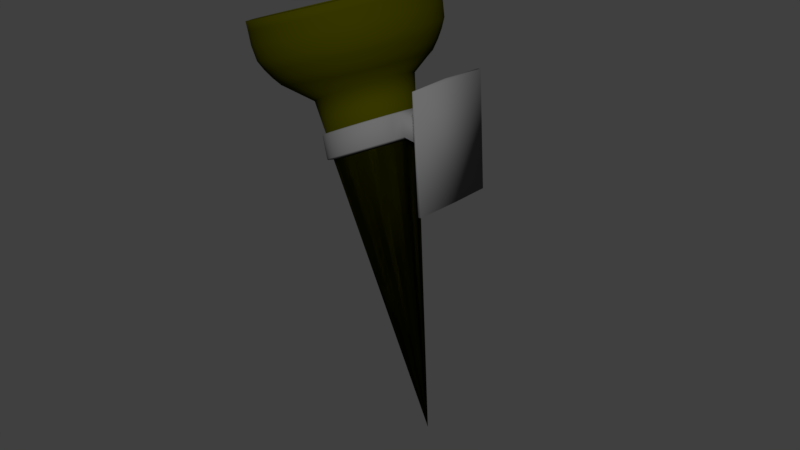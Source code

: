 # Source: torch.blend  (saved by Blender 2.77.0; exported with 4.5.12 LTS)
import bpy
from mathutils import Matrix  # noqa: F401  (used for matrix-valued properties, if any)

bpy.ops.wm.read_factory_settings(use_empty=True)
scene = bpy.context.scene
scene.name = 'Scene'

# ---- collections
col_collection_1 = bpy.data.collections.new('Collection 1'); scene.collection.children.link(col_collection_1)

# ---- materials (node trees are filled in below, after node groups)
mat_metal = bpy.data.materials.new('metal')
mat_metal.alpha_threshold = 0.0
mat_metal.use_transparent_shadow = False
mat_metal.diffuse_color = (0.1523, 0.1523, 0.1523, 1.0)
mat_metal.roughness = 0.5
mat_metal.specular_intensity = 0.8
mat_wood = bpy.data.materials.new('wood')
mat_wood.alpha_threshold = 0.0
mat_wood.use_transparent_shadow = False
mat_wood.diffuse_color = (0.03691, 0.03741, 0.0, 1.0)
mat_wood.roughness = 0.5
mat_wood.specular_intensity = 0.0

# ---- material node trees

# ---- world
world_world = bpy.data.worlds.new('World'); scene.world = world_world
world_world.color = (0.05088, 0.05088, 0.05088)
world_world.use_sun_shadow = False
world_world.sun_shadow_jitter_overblur = 0.0
world_world.cycles.sampling_method = 'MANUAL'

# ---- meshes
me_cone_002 = bpy.data.meshes.new('Cone.002')
me_cone_002.from_pydata([(0.07787, 0.01467, 0.1204), (0.08515, 0.01399, 0.1193), (0.09212, 0.01197, 0.1184), (0.09853, 0.008685, 0.1175), (0.1041, 0.004265, 0.1169), (0.1087, -0.001121, 0.1164), (0.1121, -0.007267, 0.1161), (0.1141, -0.01394, 0.116), (0.1147, -0.02087, 0.1161), (0.05351, -0.02246, 0.377), (0.1139, -0.02781, 0.1165), (0.1117, -0.03448, 0.117), (0.1081, -0.04063, 0.1177), (0.1034, -0.04603, 0.1186), (0.09766, -0.05045, 0.1196), (0.09115, -0.05374, 0.1206), (0.08411, -0.05577, 0.1217), (0.07682, -0.05646, 0.1228), (0.06954, -0.05578, 0.1239), (0.06256, -0.05376, 0.1248), (0.05615, -0.05048, 0.1257), (0.05056, -0.04606, 0.1263), (0.04599, -0.04067, 0.1268), (0.04263, -0.03452, 0.1271), (0.0406, -0.02785, 0.1272), (0.03999, -0.02092, 0.1271), (0.04081, -0.01398, 0.1267), (0.04303, -0.007306, 0.1262), (0.04658, -0.001156, 0.1255), (0.0513, 0.004236, 0.1246), (0.05703, 0.008661, 0.1236), (0.06353, 0.01195, 0.1226), (0.07057, 0.01398, 0.1215), (0.07787, 0.01467, 0.1204), (0.08515, 0.01399, 0.1193), (0.05351, -0.02246, 0.377), (0.09212, 0.01197, 0.1184), (0.09853, 0.008685, 0.1175), (0.07057, 0.01398, 0.1215), (0.1041, 0.004265, 0.1169), (0.06353, 0.01195, 0.1226), (0.1087, -0.001121, 0.1164), (0.05703, 0.008661, 0.1236), (0.1121, -0.007267, 0.1161), (0.0513, 0.004236, 0.1246), (0.1141, -0.01394, 0.116), (0.04658, -0.001156, 0.1255), (0.1147, -0.02087, 0.1161), (0.04303, -0.007306, 0.1262), (0.1139, -0.02781, 0.1165), (0.04081, -0.01398, 0.1267), (0.1069, -0.04936, 0.1171), (0.03999, -0.02092, 0.1271), (0.1123, -0.04325, 0.1162), (0.0406, -0.02785, 0.1272), (0.1163, -0.03628, 0.1153), (0.1188, -0.02872, 0.1147), (0.1198, -0.02086, 0.1143), (0.1191, -0.01301, 0.1142), (0.1168, -0.00545, 0.1143), (0.113, 0.001513, 0.1146), (0.1078, 0.007615, 0.1152), (0.1014, 0.01262, 0.116), (0.09419, 0.01634, 0.1169), (0.08628, 0.01863, 0.118), (0.07804, 0.0194, 0.1192), (0.07787, 0.01467, 0.1204), (0.08515, 0.01399, 0.1193), (0.09212, 0.01197, 0.1184), (0.09853, 0.008685, 0.1175), (0.1041, 0.004265, 0.1169), (0.1087, -0.001121, 0.1164), (0.1121, -0.007267, 0.1161), (0.1141, -0.01394, 0.116), (0.1147, -0.02087, 0.1161), (0.1139, -0.02781, 0.1165), (0.1117, -0.03448, 0.117), (0.1081, -0.04063, 0.1177), (0.05351, -0.02246, 0.377), (0.0406, -0.02785, 0.1272), (0.1034, -0.04603, 0.1186), (0.04263, -0.03452, 0.1271), (0.09766, -0.05045, 0.1196), (0.04599, -0.04067, 0.1268), (0.09115, -0.05374, 0.1206), (0.05056, -0.04606, 0.1263), (0.08411, -0.05577, 0.1217), (0.05615, -0.05048, 0.1257), (0.07682, -0.05646, 0.1228), (0.06256, -0.05376, 0.1248), (0.06954, -0.05578, 0.1239), (0.03999, -0.02092, 0.1271), (0.04081, -0.01398, 0.1267), (0.04303, -0.007306, 0.1262), (0.04658, -0.001156, 0.1255), (0.0513, 0.004236, 0.1246), (0.05703, 0.008661, 0.1236), (0.06353, 0.01195, 0.1226), (0.07057, 0.01398, 0.1215), (0.1005, -0.05437, 0.1183), (0.09308, -0.0581, 0.1195), (0.08511, -0.0604, 0.1207), (0.07684, -0.06118, 0.1219), (0.0686, -0.06041, 0.1231), (0.0607, -0.05812, 0.1242), (0.05343, -0.0544, 0.1252), (0.0471, -0.04939, 0.1259), (0.04192, -0.04329, 0.1265), (0.03812, -0.03633, 0.1268), (0.03582, -0.02877, 0.1269), (0.03512, -0.02091, 0.1268), (0.03605, -0.01305, 0.1264), (0.03857, -0.005494, 0.1258), (0.04259, 0.001473, 0.125), (0.04794, 0.007581, 0.124), (0.05443, 0.01259, 0.1229), (0.0618, 0.01632, 0.1217), (0.06977, 0.01862, 0.1204), (0.1171, -0.005331, 0.1134), (0.1194, -0.01294, 0.1133), (0.1133, 0.001683, 0.1137), (0.1081, 0.00783, 0.1143), (0.1017, 0.01287, 0.1151), (0.09439, 0.01662, 0.116), (0.08642, 0.01892, 0.1171), (0.07812, 0.0197, 0.1183), (0.1201, -0.02086, 0.1135), (0.1192, -0.02878, 0.1138), (0.1167, -0.03639, 0.1145), (0.1126, -0.04341, 0.1153), (0.1072, -0.04956, 0.1163), (0.1007, -0.05461, 0.1174), (0.09328, -0.05837, 0.1186), (0.08525, -0.06068, 0.1199), (0.07692, -0.06147, 0.1211), (0.06861, -0.06069, 0.1223), (0.06065, -0.05839, 0.1234), (0.05334, -0.05464, 0.1243), (0.04695, -0.0496, 0.1251), (0.04174, -0.04345, 0.1257), (0.03791, -0.03644, 0.126), (0.03559, -0.02882, 0.1261), (0.03489, -0.02091, 0.126), (0.03583, -0.01299, 0.1256), (0.03836, -0.005376, 0.125), (0.04241, 0.001643, 0.1241), (0.0478, 0.007795, 0.1232), (0.05433, 0.01285, 0.122), (0.06176, 0.0166, 0.1208), (0.06979, 0.01891, 0.1196), (0.1189, -0.005213, 0.09411), (0.1212, -0.01282, 0.09401), (0.1151, 0.001801, 0.09444), (0.1099, 0.007948, 0.09501), (0.1035, 0.01299, 0.09579), (0.09619, 0.01674, 0.09674), (0.08822, 0.01904, 0.09783), (0.07992, 0.01982, 0.09903), (0.1219, -0.02074, 0.09416), (0.121, -0.02866, 0.09455), (0.1185, -0.03627, 0.09517), (0.1144, -0.04329, 0.09599), (0.109, -0.04944, 0.09698), (0.1025, -0.0545, 0.0981), (0.09508, -0.05825, 0.09931), (0.08705, -0.06056, 0.1006), (0.07872, -0.06135, 0.1018), (0.07041, -0.06057, 0.103), (0.06245, -0.05827, 0.1041), (0.05514, -0.05452, 0.105), (0.04875, -0.04948, 0.1058), (0.04354, -0.04333, 0.1064), (0.03971, -0.03632, 0.1067), (0.03739, -0.02871, 0.1068), (0.03669, -0.02079, 0.1067), (0.03763, -0.01287, 0.1063), (0.04017, -0.005257, 0.1057), (0.04421, 0.001761, 0.1048), (0.0496, 0.007914, 0.1039), (0.05614, 0.01296, 0.1027), (0.06356, 0.01672, 0.1015), (0.07159, 0.01903, 0.1003), (0.118, -0.005601, 0.09328), (0.1203, -0.01302, 0.09319), (0.1143, 0.001235, 0.09361), (0.1092, 0.007226, 0.09416), (0.103, 0.01214, 0.09492), (0.09585, 0.01579, 0.09585), (0.08809, 0.01804, 0.09691), (0.08, 0.01879, 0.09808), (0.121, -0.02074, 0.09333), (0.12, -0.02845, 0.09372), (0.1176, -0.03587, 0.09432), (0.1136, -0.04271, 0.09511), (0.1084, -0.04871, 0.09608), (0.102, -0.05363, 0.09717), (0.09477, -0.05729, 0.09835), (0.08694, -0.05955, 0.09957), (0.07883, -0.06031, 0.1008), (0.07073, -0.05956, 0.102), (0.06297, -0.05731, 0.103), (0.05584, -0.05366, 0.1039), (0.04962, -0.04874, 0.1047), (0.04454, -0.04275, 0.1053), (0.0408, -0.03592, 0.1056), (0.03855, -0.0285, 0.1057), (0.03786, -0.02078, 0.1055), (0.03878, -0.01307, 0.1051), (0.04125, -0.005645, 0.1045), (0.04519, 0.001196, 0.1037), (0.05045, 0.007192, 0.1028), (0.05682, 0.01212, 0.1017), (0.06405, 0.01577, 0.1005), (0.07188, 0.01803, 0.09929), (0.1161, -0.006372, 0.09359), (0.1182, -0.01341, 0.0935), (0.1125, 0.0001167, 0.0939), (0.1077, 0.005803, 0.09443), (0.1018, 0.01047, 0.09515), (0.09502, 0.01393, 0.09603), (0.08765, 0.01607, 0.09704), (0.07997, 0.01678, 0.09815), (0.1188, -0.02074, 0.09364), (0.118, -0.02806, 0.09401), (0.1156, -0.03511, 0.09458), (0.1119, -0.0416, 0.09533), (0.1069, -0.04729, 0.09625), (0.1009, -0.05196, 0.09729), (0.09399, -0.05544, 0.0984), (0.08656, -0.05758, 0.09956), (0.07886, -0.0583, 0.1007), (0.07117, -0.05758, 0.1018), (0.06381, -0.05545, 0.1028), (0.05704, -0.05199, 0.1037), (0.05113, -0.04732, 0.1044), (0.04631, -0.04164, 0.105), (0.04277, -0.03515, 0.1053), (0.04063, -0.02811, 0.1054), (0.03998, -0.02078, 0.1052), (0.04084, -0.01346, 0.1049), (0.04319, -0.006413, 0.1043), (0.04693, 7.962e-05, 0.1035), (0.05192, 0.005771, 0.1026), (0.05796, 0.01044, 0.1016), (0.06483, 0.01392, 0.1005), (0.07226, 0.01606, 0.0993), (0.1224, -0.004724, 0.06494), (0.1248, -0.01249, 0.06484), (0.1185, 0.00243, 0.06528), (0.1132, 0.0087, 0.06586), (0.1067, 0.01384, 0.06665), (0.09923, 0.01766, 0.06762), (0.09111, 0.02002, 0.06874), (0.08264, 0.02081, 0.06996), (0.1255, -0.02056, 0.06499), (0.1246, -0.02864, 0.06539), (0.122, -0.03641, 0.06602), (0.1178, -0.04356, 0.06685), (0.1123, -0.04984, 0.06786), (0.1057, -0.05499, 0.06901), (0.0981, -0.05882, 0.07024), (0.08991, -0.06118, 0.07152), (0.08142, -0.06198, 0.07279), (0.07295, -0.06119, 0.07401), (0.06482, -0.05884, 0.07513), (0.05736, -0.05502, 0.0761), (0.05085, -0.04987, 0.07689), (0.04554, -0.0436, 0.07747), (0.04162, -0.03645, 0.07781), (0.03926, -0.02869, 0.07791), (0.03855, -0.02061, 0.07776), (0.0395, -0.01254, 0.07736), (0.04209, -0.00477, 0.07673), (0.04622, 0.002389, 0.07589), (0.05172, 0.008665, 0.07488), (0.05838, 0.01382, 0.07374), (0.06596, 0.01765, 0.07251), (0.07415, 0.02001, 0.07123), (0.1329, 0.001532, 0.05476), (0.1365, -0.01028, 0.05476), (0.1271, 0.01242, 0.05476), (0.1193, 0.02196, 0.05476), (0.1098, 0.02979, 0.05476), (0.09887, 0.03561, 0.05476), (0.08705, 0.0392, 0.05476), (0.07477, 0.04041, 0.05476), (0.1377, -0.02257, 0.05476), (0.1365, -0.03485, 0.05476), (0.1329, -0.04666, 0.05476), (0.1271, -0.05755, 0.05476), (0.1193, -0.06709, 0.05476), (0.1098, -0.07492, 0.05476), (0.09887, -0.08074, 0.05476), (0.08705, -0.08433, 0.05476), (0.07477, -0.08554, 0.05476), (0.06248, -0.08433, 0.05476), (0.05067, -0.08074, 0.05476), (0.03978, -0.07492, 0.05476), (0.03024, -0.06709, 0.05476), (0.02241, -0.05755, 0.05476), (0.01659, -0.04666, 0.05476), (0.01301, -0.03485, 0.05476), (0.0118, -0.02257, 0.05476), (0.01301, -0.01028, 0.05476), (0.01659, 0.001532, 0.05476), (0.02241, 0.01242, 0.05476), (0.03024, 0.02196, 0.05476), (0.03978, 0.02979, 0.05476), (0.05067, 0.03561, 0.05476), (0.06248, 0.0392, 0.05476), (0.1379, 0.003602, 0.04774), (0.1418, -0.009226, 0.04774), (0.1316, 0.01542, 0.04774), (0.1231, 0.02579, 0.04774), (0.1128, 0.03429, 0.04774), (0.1009, 0.04061, 0.04774), (0.08811, 0.0445, 0.04774), (0.07477, 0.04581, 0.04774), (0.1431, -0.02257, 0.04774), (0.1418, -0.03591, 0.04774), (0.1379, -0.04873, 0.04774), (0.1316, -0.06056, 0.04774), (0.1231, -0.07092, 0.04774), (0.1128, -0.07942, 0.04774), (0.1009, -0.08574, 0.04774), (0.08811, -0.08963, 0.04774), (0.07477, -0.09095, 0.04774), (0.06143, -0.08963, 0.04774), (0.0486, -0.08574, 0.04774), (0.03678, -0.07942, 0.04774), (0.02642, -0.07092, 0.04774), (0.01791, -0.06056, 0.04774), (0.01159, -0.04873, 0.04774), (0.007704, -0.03591, 0.04774), (0.00639, -0.02257, 0.04774), (0.007704, -0.009226, 0.04774), (0.01159, 0.003602, 0.04774), (0.01791, 0.01542, 0.04774), (0.02642, 0.02579, 0.04774), (0.03678, 0.03429, 0.04774), (0.0486, 0.04061, 0.04774), (0.06143, 0.0445, 0.04774), (0.1424, 0.005427, 0.04014), (0.1465, -0.008295, 0.04014), (0.1356, 0.01807, 0.04014), (0.1265, 0.02916, 0.04014), (0.1154, 0.03826, 0.04014), (0.1028, 0.04502, 0.04014), (0.08904, 0.04918, 0.04014), (0.07477, 0.05058, 0.04014), (0.1479, -0.02257, 0.04014), (0.1465, -0.03684, 0.04014), (0.1424, -0.05056, 0.04014), (0.1356, -0.06321, 0.04014), (0.1265, -0.07429, 0.04014), (0.1154, -0.08339, 0.04014), (0.1028, -0.09015, 0.04014), (0.08904, -0.09431, 0.04014), (0.07477, -0.09572, 0.04014), (0.0605, -0.09431, 0.04014), (0.04678, -0.09015, 0.04014), (0.03413, -0.08339, 0.04014), (0.02304, -0.07429, 0.04014), (0.01395, -0.06321, 0.04014), (0.007187, -0.05056, 0.04014), (0.003024, -0.03684, 0.04014), (0.001619, -0.02257, 0.04014), (0.003024, -0.008295, 0.04014), (0.007187, 0.005428, 0.04014), (0.01395, 0.01807, 0.04014), (0.02304, 0.02916, 0.04014), (0.03413, 0.03826, 0.04014), (0.04678, 0.04502, 0.04014), (0.0605, 0.04918, 0.04014), (0.1459, 0.006903, 0.03215), (0.1503, -0.007543, 0.03215), (0.1388, 0.02022, 0.03215), (0.1292, 0.03189, 0.03215), (0.1176, 0.04146, 0.03215), (0.1042, 0.04858, 0.03215), (0.08979, 0.05296, 0.03215), (0.07477, 0.05444, 0.03215), (0.1518, -0.02257, 0.03215), (0.1503, -0.03759, 0.03215), (0.1459, -0.05204, 0.03215), (0.1388, -0.06535, 0.03215), (0.1292, -0.07702, 0.03215), (0.1176, -0.08659, 0.03215), (0.1042, -0.09371, 0.03215), (0.08979, -0.09809, 0.03215), (0.07477, -0.09957, 0.03215), (0.05975, -0.09809, 0.03215), (0.0453, -0.09371, 0.03215), (0.03199, -0.08659, 0.03215), (0.02032, -0.07702, 0.03215), (0.01074, -0.06535, 0.03215), (0.003624, -0.05204, 0.03215), (-0.0007577, -0.03759, 0.03215), (-0.002237, -0.02257, 0.03215), (-0.0007577, -0.007543, 0.03215), (0.003624, 0.006903, 0.03215), (0.01074, 0.02022, 0.03215), (0.02032, 0.03189, 0.03215), (0.03199, 0.04146, 0.03215), (0.0453, 0.04858, 0.03215), (0.05975, 0.05296, 0.03215), (0.1473, 0.007484, 0.01924), (0.1518, -0.007247, 0.01924), (0.1401, 0.02106, 0.01924), (0.1303, 0.03296, 0.01924), (0.1184, 0.04272, 0.01924), (0.1048, 0.04998, 0.01924), (0.09009, 0.05445, 0.01924), (0.07477, 0.05596, 0.01924), (0.1533, -0.02257, 0.01924), (0.1518, -0.03789, 0.01924), (0.1473, -0.05262, 0.01924), (0.1401, -0.06619, 0.01924), (0.1303, -0.07809, 0.01924), (0.1184, -0.08786, 0.01924), (0.1048, -0.09511, 0.01924), (0.09009, -0.09958, 0.01924), (0.07477, -0.1011, 0.01924), (0.05945, -0.09958, 0.01924), (0.04472, -0.09511, 0.01924), (0.03114, -0.08786, 0.01924), (0.01924, -0.07809, 0.01924), (0.009479, -0.06619, 0.01924), (0.002222, -0.05262, 0.01924), (-0.002246, -0.03789, 0.01924), (-0.003755, -0.02257, 0.01924), (-0.002246, -0.007247, 0.01924), (0.002222, 0.007484, 0.01924), (0.009479, 0.02106, 0.01924), (0.01924, 0.03296, 0.01924), (0.03114, 0.04272, 0.01924), (0.04472, 0.04998, 0.01924), (0.05945, 0.05445, 0.01924), (0.147, 0.007342, 0.007165), (0.1514, -0.007319, 0.007165), (0.1398, 0.02085, 0.007165), (0.13, 0.0327, 0.007165), (0.1182, 0.04242, 0.007165), (0.1047, 0.04964, 0.007165), (0.09002, 0.05409, 0.007165), (0.07477, 0.05559, 0.007165), (0.1529, -0.02257, 0.007165), (0.1514, -0.03781, 0.007165), (0.147, -0.05247, 0.007165), (0.1398, -0.06599, 0.007165), (0.13, -0.07783, 0.007165), (0.1182, -0.08755, 0.007165), (0.1047, -0.09477, 0.007165), (0.09002, -0.09922, 0.007165), (0.07477, -0.1007, 0.007165), (0.05952, -0.09922, 0.007165), (0.04486, -0.09477, 0.007165), (0.03135, -0.08755, 0.007165), (0.01951, -0.07783, 0.007165), (0.009787, -0.06599, 0.007165), (0.002565, -0.05247, 0.007165), (-0.001882, -0.03781, 0.007165), (-0.003384, -0.02257, 0.007165), (-0.001882, -0.007319, 0.007165), (0.002565, 0.007342, 0.007165), (0.009787, 0.02085, 0.007165), (0.01951, 0.0327, 0.007165), (0.03135, 0.04242, 0.007165), (0.04486, 0.04964, 0.007165), (0.05952, 0.05409, 0.007165), (0.147, 0.007342, 0.0001478), (0.1514, -0.007319, 0.0001478), (0.1398, 0.02085, 0.0001478), (0.13, 0.0327, 0.0001478), (0.1182, 0.04242, 0.0001478), (0.1047, 0.04964, 0.0001478), (0.09002, 0.05409, 0.0001478), (0.07477, 0.05559, 0.0001478), (0.1529, -0.02257, 0.0001478), (0.1514, -0.03781, 0.0001478), (0.147, -0.05247, 0.0001478), (0.1398, -0.06599, 0.0001478), (0.13, -0.07783, 0.0001478), (0.1182, -0.08755, 0.0001478), (0.1047, -0.09477, 0.0001478), (0.09002, -0.09922, 0.0001478), (0.07477, -0.1007, 0.0001478), (0.05952, -0.09922, 0.0001478), (0.04486, -0.09477, 0.0001478), (0.03135, -0.08755, 0.0001478), (0.01951, -0.07783, 0.0001478), (0.009787, -0.06599, 0.0001478), (0.002565, -0.05247, 0.0001478), (-0.001882, -0.03781, 0.0001478), (-0.003384, -0.02257, 0.0001478), (-0.001882, -0.007319, 0.0001478), (0.002565, 0.007342, 0.0001478), (0.009787, 0.02085, 0.0001478), (0.01951, 0.0327, 0.0001478), (0.03135, 0.04242, 0.0001478), (0.04486, 0.04964, 0.0001478), (0.05952, 0.05409, 0.0001478), (0.1426, 0.005524, -0.0002289), (0.1468, -0.008246, -0.0002289), (0.1358, 0.01821, -0.0002289), (0.1267, 0.02934, -0.0002289), (0.1155, 0.03847, -0.0002289), (0.1029, 0.04525, -0.0002289), (0.08909, 0.04943, -0.0002289), (0.07477, 0.05084, -0.0002289), (0.1482, -0.02257, -0.0002289), (0.1468, -0.03689, -0.0002289), (0.1426, -0.05066, -0.0002289), (0.1358, -0.06335, -0.0002289), (0.1267, -0.07447, -0.0002289), (0.1155, -0.0836, -0.0002289), (0.1029, -0.09038, -0.0002289), (0.08909, -0.09456, -0.0002289), (0.07477, -0.09597, -0.0002289), (0.06045, -0.09456, -0.0002289), (0.04668, -0.09038, -0.0002289), (0.03399, -0.0836, -0.0002289), (0.02286, -0.07447, -0.0002289), (0.01374, -0.06335, -0.0002289), (0.006953, -0.05066, -0.0002289), (0.002776, -0.03689, -0.0002289), (0.001365, -0.02257, -0.0002289), (0.002776, -0.008246, -0.0002289), (0.006953, 0.005524, -0.0002289), (0.01374, 0.01822, -0.0002289), (0.02286, 0.02934, -0.0002289), (0.03399, 0.03847, -0.0002289), (0.04668, 0.04525, -0.0002289), (0.06045, 0.04943, -0.0002289), (0.1421, 0.005333, 0.01145), (0.1463, -0.008343, 0.01145), (0.1354, 0.01794, 0.01145), (0.1263, 0.02899, 0.01145), (0.1153, 0.03805, 0.01145), (0.1027, 0.04479, 0.01145), (0.08899, 0.04894, 0.01145), (0.07477, 0.05034, 0.01145), (0.1477, -0.02257, 0.01145), (0.1463, -0.03679, 0.01145), (0.1421, -0.05047, 0.01145), (0.1354, -0.06307, 0.01145), (0.1263, -0.07412, 0.01145), (0.1153, -0.08318, 0.01145), (0.1027, -0.08992, 0.01145), (0.08899, -0.09407, 0.01145), (0.07477, -0.09547, 0.01145), (0.06055, -0.09407, 0.01145), (0.04687, -0.08992, 0.01145), (0.03427, -0.08318, 0.01145), (0.02322, -0.07412, 0.01145), (0.01415, -0.06307, 0.01145), (0.007414, -0.05047, 0.01145), (0.003265, -0.03679, 0.01145), (0.001864, -0.02257, 0.01145), (0.003265, -0.008343, 0.01145), (0.007414, 0.005333, 0.01145), (0.01415, 0.01794, 0.01145), (0.02322, 0.02899, 0.01145), (0.03427, 0.03805, 0.01145), (0.04687, 0.04479, 0.01145), (0.06055, 0.04894, 0.01145), (0.1308, 0.0006516, 0.01748), (0.1343, -0.01073, 0.01748), (0.1252, 0.01114, 0.01748), (0.1177, 0.02033, 0.01748), (0.1085, 0.02788, 0.01748), (0.09799, 0.03349, 0.01748), (0.08661, 0.03694, 0.01748), (0.07477, 0.0381, 0.01748), (0.1354, -0.02257, 0.01748), (0.1343, -0.0344, 0.01748), (0.1308, -0.04578, 0.01748), (0.1252, -0.05627, 0.01748), (0.1177, -0.06547, 0.01748), (0.1085, -0.07301, 0.01748), (0.09799, -0.07862, 0.01748), (0.08661, -0.08207, 0.01748), (0.07477, -0.08324, 0.01748), (0.06293, -0.08207, 0.01748), (0.05155, -0.07862, 0.01748), (0.04106, -0.07301, 0.01748), (0.03187, -0.06547, 0.01748), (0.02432, -0.05627, 0.01748), (0.01872, -0.04578, 0.01748), (0.01526, -0.0344, 0.01748), (0.0141, -0.02257, 0.01748), (0.01526, -0.01073, 0.01748), (0.01872, 0.0006517, 0.01748), (0.02432, 0.01114, 0.01748), (0.03187, 0.02033, 0.01748), (0.04106, 0.02788, 0.01748), (0.05155, 0.03349, 0.01748), (0.06293, 0.03694, 0.01748), (0.09004, -0.01624, 0.02162), (0.09098, -0.01934, 0.02162), (0.08851, -0.01338, 0.02162), (0.08646, -0.01088, 0.02162), (0.08395, -0.008824, 0.02162), (0.08109, -0.007297, 0.02162), (0.07799, -0.006357, 0.02162), (0.07477, -0.006039, 0.02162), (0.0913, -0.02257, 0.02162), (0.09098, -0.02579, 0.02162), (0.09004, -0.02889, 0.02162), (0.08851, -0.03175, 0.02162), (0.08646, -0.03425, 0.02162), (0.08395, -0.03631, 0.02162), (0.08109, -0.03783, 0.02162), (0.07799, -0.03878, 0.02162), (0.07477, -0.03909, 0.02162), (0.07154, -0.03878, 0.02162), (0.06844, -0.03783, 0.02162), (0.06559, -0.03631, 0.02162), (0.06308, -0.03425, 0.02162), (0.06103, -0.03175, 0.02162), (0.0595, -0.02889, 0.02162), (0.05856, -0.02579, 0.02162), (0.05824, -0.02257, 0.02162), (0.05856, -0.01934, 0.02162), (0.0595, -0.01624, 0.02162), (0.06103, -0.01338, 0.02162), (0.06308, -0.01088, 0.02162), (0.06559, -0.008824, 0.02162), (0.06844, -0.007297, 0.02162), (0.07154, -0.006357, 0.02162), (0.1422, -0.03637, 0.134), (0.1411, -0.04427, 0.1341), (0.1386, -0.05184, 0.1339), (0.1478, -0.03637, 0.1148), (0.1468, -0.04427, 0.115), (0.1443, -0.05183, 0.1148), (0.1387, -0.004773, 0.1737), (0.1304, -0.04702, 0.1736), (0.1205, -0.08383, 0.1734), (0.1676, -0.004756, 0.07574), (0.1596, -0.04266, 0.07422), (0.1494, -0.08381, 0.07548), (0.1412, -0.005315, 0.1742), (0.1328, -0.04756, 0.1741), (0.1229, -0.08437, 0.174), (0.17, -0.005298, 0.07632), (0.162, -0.0432, 0.0748), (0.1518, -0.08435, 0.07606)], [], [(0, 1, 9), (1, 2, 9), (2, 3, 9), (3, 4, 9), (4, 5, 9), (5, 6, 9), (6, 7, 9), (7, 8, 9), (8, 10, 9), (10, 11, 9), (11, 12, 9), (12, 13, 9), (13, 14, 9), (14, 15, 9), (15, 16, 9), (16, 17, 9), (17, 18, 9), (18, 19, 9), (19, 20, 9), (20, 21, 9), (21, 22, 9), (22, 23, 9), (23, 24, 9), (24, 25, 9), (25, 26, 9), (26, 27, 9), (27, 28, 9), (28, 29, 9), (29, 30, 9), (30, 31, 9), (31, 32, 9), (32, 0, 9), (0, 32, 31, 30, 29, 28, 27, 26, 25, 24, 23, 22, 21, 20, 19, 18, 17, 16, 15, 14, 13, 12, 11, 10, 8, 7, 6, 5, 4, 3, 2, 1), (33, 35, 34), (34, 35, 36), (36, 35, 37), (37, 35, 39), (39, 35, 41), (41, 35, 43), (43, 35, 45), (45, 35, 47), (47, 35, 49), (38, 33, 66, 98), (54, 52, 91, 79), (41, 43, 72, 71), (47, 49, 75, 74), (34, 36, 68, 67), (40, 38, 98, 97), (48, 46, 94, 93), (39, 41, 71, 70), (35, 54, 79, 78), (42, 40, 97, 96), (45, 47, 74, 73), (50, 48, 93, 92), (33, 34, 67, 66), (37, 39, 70, 69), (54, 35, 52), (52, 35, 50), (50, 35, 48), (48, 35, 46), (46, 35, 44), (44, 35, 42), (42, 35, 40), (40, 35, 38), (38, 35, 33), (49, 35, 78, 75), (75, 78, 76), (76, 78, 77), (77, 78, 80), (80, 78, 82), (82, 78, 84), (84, 78, 86), (86, 78, 88), (88, 78, 90), (90, 78, 89), (89, 78, 87), (87, 78, 85), (85, 78, 83), (83, 78, 81), (81, 78, 79), (73, 74, 57, 58), (46, 44, 95, 94), (36, 37, 69, 68), (52, 50, 92, 91), (43, 45, 73, 72), (44, 42, 96, 95), (107, 108, 140, 139), (81, 79, 109, 108), (74, 75, 56, 57), (88, 90, 103, 102), (75, 76, 55, 56), (79, 91, 110, 109), (76, 77, 53, 55), (90, 89, 104, 103), (91, 92, 111, 110), (77, 80, 51, 53), (89, 87, 105, 104), (92, 93, 112, 111), (66, 67, 64, 65), (80, 82, 99, 51), (93, 94, 113, 112), (67, 68, 63, 64), (87, 85, 106, 105), (94, 95, 114, 113), (68, 69, 62, 63), (82, 84, 100, 99), (95, 96, 115, 114), (69, 70, 61, 62), (85, 83, 107, 106), (96, 97, 116, 115), (70, 71, 60, 61), (84, 86, 101, 100), (97, 98, 117, 116), (71, 72, 59, 60), (83, 81, 108, 107), (98, 66, 65, 117), (72, 73, 58, 59), (86, 88, 102, 101), (142, 143, 175, 174), (57, 56, 127, 126), (108, 109, 141, 140), (56, 55, 128, 127), (109, 110, 142, 141), (59, 58, 119, 118), (55, 53, 129, 128), (110, 111, 143, 142), (53, 51, 130, 129), (111, 112, 144, 143), (60, 59, 118, 120), (51, 99, 131, 130), (112, 113, 145, 144), (99, 100, 132, 131), (113, 114, 146, 145), (61, 60, 120, 121), (100, 101, 133, 132), (114, 115, 147, 146), (62, 61, 121, 122), (101, 102, 134, 133), (115, 116, 148, 147), (63, 62, 122, 123), (102, 103, 135, 134), (116, 117, 149, 148), (64, 63, 123, 124), (103, 104, 136, 135), (117, 65, 125, 149), (65, 64, 124, 125), (104, 105, 137, 136), (105, 106, 138, 137), (106, 107, 139, 138), (58, 57, 126, 119), (150, 151, 183, 182), (129, 130, 162, 161), (143, 144, 176, 175), (130, 131, 163, 162), (144, 145, 177, 176), (131, 132, 164, 163), (118, 119, 151, 150), (145, 146, 178, 177), (132, 133, 165, 164), (120, 118, 150, 152), (146, 147, 179, 178), (133, 134, 166, 165), (121, 120, 152, 153), (147, 148, 180, 179), (134, 135, 167, 166), (122, 121, 153, 154), (148, 149, 181, 180), (135, 136, 168, 167), (123, 122, 154, 155), (149, 125, 157, 181), (136, 137, 169, 168), (124, 123, 155, 156), (137, 138, 170, 169), (125, 124, 156, 157), (138, 139, 171, 170), (119, 126, 158, 151), (139, 140, 172, 171), (140, 141, 173, 172), (128, 160, 635, 632), (141, 142, 174, 173), (128, 129, 161, 160), (186, 185, 217, 218), (177, 178, 210, 209), (164, 165, 197, 196), (152, 150, 182, 184), (178, 179, 211, 210), (165, 166, 198, 197), (153, 152, 184, 185), (179, 180, 212, 211), (166, 167, 199, 198), (154, 153, 185, 186), (180, 181, 213, 212), (167, 168, 200, 199), (155, 154, 186, 187), (181, 157, 189, 213), (168, 169, 201, 200), (156, 155, 187, 188), (169, 170, 202, 201), (157, 156, 188, 189), (170, 171, 203, 202), (151, 158, 190, 183), (171, 172, 204, 203), (158, 159, 191, 190), (172, 173, 205, 204), (159, 160, 192, 191), (173, 174, 206, 205), (160, 161, 193, 192), (174, 175, 207, 206), (161, 162, 194, 193), (175, 176, 208, 207), (162, 163, 195, 194), (176, 177, 209, 208), (163, 164, 196, 195), (221, 220, 252, 253), (212, 213, 245, 244), (199, 200, 232, 231), (187, 186, 218, 219), (213, 189, 221, 245), (200, 201, 233, 232), (188, 187, 219, 220), (201, 202, 234, 233), (189, 188, 220, 221), (202, 203, 235, 234), (183, 190, 222, 215), (203, 204, 236, 235), (190, 191, 223, 222), (204, 205, 237, 236), (191, 192, 224, 223), (205, 206, 238, 237), (192, 193, 225, 224), (206, 207, 239, 238), (193, 194, 226, 225), (207, 208, 240, 239), (194, 195, 227, 226), (208, 209, 241, 240), (195, 196, 228, 227), (182, 183, 215, 214), (209, 210, 242, 241), (196, 197, 229, 228), (184, 182, 214, 216), (210, 211, 243, 242), (197, 198, 230, 229), (185, 184, 216, 217), (211, 212, 244, 243), (198, 199, 231, 230), (255, 256, 288, 287), (234, 235, 267, 266), (215, 222, 254, 247), (235, 236, 268, 267), (222, 223, 255, 254), (236, 237, 269, 268), (223, 224, 256, 255), (237, 238, 270, 269), (224, 225, 257, 256), (238, 239, 271, 270), (225, 226, 258, 257), (239, 240, 272, 271), (226, 227, 259, 258), (240, 241, 273, 272), (227, 228, 260, 259), (214, 215, 247, 246), (241, 242, 274, 273), (228, 229, 261, 260), (216, 214, 246, 248), (242, 243, 275, 274), (229, 230, 262, 261), (217, 216, 248, 249), (243, 244, 276, 275), (230, 231, 263, 262), (218, 217, 249, 250), (244, 245, 277, 276), (231, 232, 264, 263), (219, 218, 250, 251), (245, 221, 253, 277), (232, 233, 265, 264), (220, 219, 251, 252), (233, 234, 266, 265), (290, 291, 323, 322), (269, 270, 302, 301), (256, 257, 289, 288), (270, 271, 303, 302), (257, 258, 290, 289), (271, 272, 304, 303), (258, 259, 291, 290), (272, 273, 305, 304), (259, 260, 292, 291), (246, 247, 279, 278), (273, 274, 306, 305), (260, 261, 293, 292), (248, 246, 278, 280), (274, 275, 307, 306), (261, 262, 294, 293), (249, 248, 280, 281), (275, 276, 308, 307), (262, 263, 295, 294), (250, 249, 281, 282), (276, 277, 309, 308), (263, 264, 296, 295), (251, 250, 282, 283), (277, 253, 285, 309), (264, 265, 297, 296), (252, 251, 283, 284), (265, 266, 298, 297), (253, 252, 284, 285), (266, 267, 299, 298), (247, 254, 286, 279), (267, 268, 300, 299), (254, 255, 287, 286), (268, 269, 301, 300), (325, 326, 358, 357), (304, 305, 337, 336), (291, 292, 324, 323), (278, 279, 311, 310), (305, 306, 338, 337), (292, 293, 325, 324), (280, 278, 310, 312), (306, 307, 339, 338), (293, 294, 326, 325), (281, 280, 312, 313), (307, 308, 340, 339), (294, 295, 327, 326), (282, 281, 313, 314), (308, 309, 341, 340), (295, 296, 328, 327), (283, 282, 314, 315), (309, 285, 317, 341), (296, 297, 329, 328), (284, 283, 315, 316), (297, 298, 330, 329), (285, 284, 316, 317), (298, 299, 331, 330), (279, 286, 318, 311), (299, 300, 332, 331), (286, 287, 319, 318), (300, 301, 333, 332), (287, 288, 320, 319), (301, 302, 334, 333), (288, 289, 321, 320), (302, 303, 335, 334), (289, 290, 322, 321), (303, 304, 336, 335), (360, 361, 393, 392), (313, 312, 344, 345), (339, 340, 372, 371), (326, 327, 359, 358), (314, 313, 345, 346), (340, 341, 373, 372), (327, 328, 360, 359), (315, 314, 346, 347), (341, 317, 349, 373), (328, 329, 361, 360), (316, 315, 347, 348), (329, 330, 362, 361), (317, 316, 348, 349), (330, 331, 363, 362), (311, 318, 350, 343), (331, 332, 364, 363), (318, 319, 351, 350), (332, 333, 365, 364), (319, 320, 352, 351), (333, 334, 366, 365), (320, 321, 353, 352), (334, 335, 367, 366), (321, 322, 354, 353), (335, 336, 368, 367), (322, 323, 355, 354), (336, 337, 369, 368), (323, 324, 356, 355), (310, 311, 343, 342), (337, 338, 370, 369), (324, 325, 357, 356), (312, 310, 342, 344), (338, 339, 371, 370), (395, 396, 428, 427), (348, 347, 379, 380), (361, 362, 394, 393), (349, 348, 380, 381), (362, 363, 395, 394), (343, 350, 382, 375), (363, 364, 396, 395), (350, 351, 383, 382), (364, 365, 397, 396), (351, 352, 384, 383), (365, 366, 398, 397), (352, 353, 385, 384), (366, 367, 399, 398), (353, 354, 386, 385), (367, 368, 400, 399), (354, 355, 387, 386), (368, 369, 401, 400), (355, 356, 388, 387), (342, 343, 375, 374), (369, 370, 402, 401), (356, 357, 389, 388), (344, 342, 374, 376), (370, 371, 403, 402), (357, 358, 390, 389), (345, 344, 376, 377), (371, 372, 404, 403), (358, 359, 391, 390), (346, 345, 377, 378), (372, 373, 405, 404), (359, 360, 392, 391), (347, 346, 378, 379), (373, 349, 381, 405), (430, 431, 463, 462), (382, 383, 415, 414), (396, 397, 429, 428), (383, 384, 416, 415), (397, 398, 430, 429), (384, 385, 417, 416), (398, 399, 431, 430), (385, 386, 418, 417), (399, 400, 432, 431), (386, 387, 419, 418), (400, 401, 433, 432), (387, 388, 420, 419), (374, 375, 407, 406), (401, 402, 434, 433), (388, 389, 421, 420), (376, 374, 406, 408), (402, 403, 435, 434), (389, 390, 422, 421), (377, 376, 408, 409), (403, 404, 436, 435), (390, 391, 423, 422), (378, 377, 409, 410), (404, 405, 437, 436), (391, 392, 424, 423), (379, 378, 410, 411), (405, 381, 413, 437), (392, 393, 425, 424), (380, 379, 411, 412), (393, 394, 426, 425), (381, 380, 412, 413), (394, 395, 427, 426), (375, 382, 414, 407), (438, 439, 471, 470), (417, 418, 450, 449), (431, 432, 464, 463), (418, 419, 451, 450), (432, 433, 465, 464), (419, 420, 452, 451), (406, 407, 439, 438), (433, 434, 466, 465), (420, 421, 453, 452), (408, 406, 438, 440), (434, 435, 467, 466), (421, 422, 454, 453), (409, 408, 440, 441), (435, 436, 468, 467), (422, 423, 455, 454), (410, 409, 441, 442), (436, 437, 469, 468), (423, 424, 456, 455), (411, 410, 442, 443), (437, 413, 445, 469), (424, 425, 457, 456), (412, 411, 443, 444), (425, 426, 458, 457), (413, 412, 444, 445), (426, 427, 459, 458), (407, 414, 446, 439), (427, 428, 460, 459), (414, 415, 447, 446), (428, 429, 461, 460), (415, 416, 448, 447), (429, 430, 462, 461), (416, 417, 449, 448), (474, 473, 505, 506), (465, 466, 498, 497), (452, 453, 485, 484), (440, 438, 470, 472), (466, 467, 499, 498), (453, 454, 486, 485), (441, 440, 472, 473), (467, 468, 500, 499), (454, 455, 487, 486), (442, 441, 473, 474), (468, 469, 501, 500), (455, 456, 488, 487), (443, 442, 474, 475), (469, 445, 477, 501), (456, 457, 489, 488), (444, 443, 475, 476), (457, 458, 490, 489), (445, 444, 476, 477), (458, 459, 491, 490), (439, 446, 478, 471), (459, 460, 492, 491), (446, 447, 479, 478), (460, 461, 493, 492), (447, 448, 480, 479), (461, 462, 494, 493), (448, 449, 481, 480), (462, 463, 495, 494), (449, 450, 482, 481), (463, 464, 496, 495), (450, 451, 483, 482), (464, 465, 497, 496), (451, 452, 484, 483), (509, 508, 540, 541), (500, 501, 533, 532), (487, 488, 520, 519), (475, 474, 506, 507), (501, 477, 509, 533), (488, 489, 521, 520), (476, 475, 507, 508), (489, 490, 522, 521), (477, 476, 508, 509), (490, 491, 523, 522), (471, 478, 510, 503), (491, 492, 524, 523), (478, 479, 511, 510), (492, 493, 525, 524), (479, 480, 512, 511), (493, 494, 526, 525), (480, 481, 513, 512), (494, 495, 527, 526), (481, 482, 514, 513), (495, 496, 528, 527), (482, 483, 515, 514), (496, 497, 529, 528), (483, 484, 516, 515), (470, 471, 503, 502), (497, 498, 530, 529), (484, 485, 517, 516), (472, 470, 502, 504), (498, 499, 531, 530), (485, 486, 518, 517), (473, 472, 504, 505), (499, 500, 532, 531), (486, 487, 519, 518), (543, 544, 576, 575), (522, 523, 555, 554), (503, 510, 542, 535), (523, 524, 556, 555), (510, 511, 543, 542), (524, 525, 557, 556), (511, 512, 544, 543), (525, 526, 558, 557), (512, 513, 545, 544), (526, 527, 559, 558), (513, 514, 546, 545), (527, 528, 560, 559), (514, 515, 547, 546), (528, 529, 561, 560), (515, 516, 548, 547), (502, 503, 535, 534), (529, 530, 562, 561), (516, 517, 549, 548), (504, 502, 534, 536), (530, 531, 563, 562), (517, 518, 550, 549), (505, 504, 536, 537), (531, 532, 564, 563), (518, 519, 551, 550), (506, 505, 537, 538), (532, 533, 565, 564), (519, 520, 552, 551), (507, 506, 538, 539), (533, 509, 541, 565), (520, 521, 553, 552), (508, 507, 539, 540), (521, 522, 554, 553), (578, 579, 611, 610), (557, 558, 590, 589), (544, 545, 577, 576), (558, 559, 591, 590), (545, 546, 578, 577), (559, 560, 592, 591), (546, 547, 579, 578), (560, 561, 593, 592), (547, 548, 580, 579), (534, 535, 567, 566), (561, 562, 594, 593), (548, 549, 581, 580), (536, 534, 566, 568), (562, 563, 595, 594), (549, 550, 582, 581), (537, 536, 568, 569), (563, 564, 596, 595), (550, 551, 583, 582), (538, 537, 569, 570), (564, 565, 597, 596), (551, 552, 584, 583), (539, 538, 570, 571), (565, 541, 573, 597), (552, 553, 585, 584), (540, 539, 571, 572), (553, 554, 586, 585), (541, 540, 572, 573), (554, 555, 587, 586), (535, 542, 574, 567), (555, 556, 588, 587), (542, 543, 575, 574), (556, 557, 589, 588), (605, 604, 603, 602, 601, 600, 598, 599, 606, 607, 608, 609, 610, 611, 612, 613, 614, 615, 616, 617, 618, 619, 620, 621, 622, 623, 624, 625, 626, 627, 628, 629), (592, 593, 625, 624), (579, 580, 612, 611), (566, 567, 599, 598), (593, 594, 626, 625), (580, 581, 613, 612), (568, 566, 598, 600), (594, 595, 627, 626), (581, 582, 614, 613), (569, 568, 600, 601), (595, 596, 628, 627), (582, 583, 615, 614), (570, 569, 601, 602), (596, 597, 629, 628), (583, 584, 616, 615), (571, 570, 602, 603), (597, 573, 605, 629), (584, 585, 617, 616), (572, 571, 603, 604), (585, 586, 618, 617), (573, 572, 604, 605), (586, 587, 619, 618), (567, 574, 606, 599), (587, 588, 620, 619), (574, 575, 607, 606), (588, 589, 621, 620), (575, 576, 608, 607), (589, 590, 622, 621), (576, 577, 609, 608), (590, 591, 623, 622), (577, 578, 610, 609), (591, 592, 624, 623), (126, 127, 631, 630), (159, 158, 633, 634), (158, 126, 630, 633), (127, 128, 632, 631), (160, 159, 634, 635), (640, 639, 645, 646), (642, 643, 644, 647, 646, 645), (636, 637, 643, 642), (638, 641, 647, 644), (641, 640, 646, 647), (637, 638, 644, 643), (639, 636, 642, 645)])
me_cone_002.polygons.foreach_set('use_smooth', [True] * 641)
me_cone_002.polygons.foreach_set('material_index', [1, 1, 1, 1, 1, 1, 1, 1, 1, 1, 1, 1, 1, 1, 1, 1, 1, 1, 1, 1, 1, 1, 1, 1, 1, 1, 1, 1, 1, 1, 1, 1, 0, 1, 1, 1, 1, 1, 1, 1, 1, 1, 0, 0, 0, 0, 0, 0, 0, 0, 1, 0, 0, 0, 0, 0, 1, 1, 1, 1, 1, 1, 1, 1, 1, 1, 1, 1, 1, 1, 1, 1, 1, 1, 1, 1, 1, 1, 1, 1, 0, 0, 0, 0, 0, 0, 0, 0, 0, 0, 0, 0, 0, 0, 0, 0, 0, 0, 0, 0, 0, 0, 0, 0, 0, 0, 0, 0, 0, 0, 0, 0, 0, 0, 0, 0, 0, 0, 0, 0, 0, 0, 0, 0, 0, 0, 0, 0, 0, 0, 0, 0, 0, 0, 0, 0, 0, 0, 0, 0, 0, 0, 0, 0, 0, 0, 0, 0, 0, 0, 0, 0, 0, 0, 0, 0, 0, 0, 0, 0, 0, 0, 0, 0, 0, 0, 0, 0, 0, 0, 0, 0, 0, 0, 0, 0, 0, 0, 0, 0, 0, 0, 0, 0, 0, 0, 0, 0, 0, 0, 0, 0, 0, 0, 0, 0, 0, 0, 0, 0, 0, 0, 0, 0, 0, 0, 0, 0, 0, 0, 0, 0, 0, 1, 0, 0, 0, 0, 0, 0, 0, 0, 0, 0, 0, 0, 0, 0, 0, 0, 0, 0, 0, 0, 0, 0, 0, 0, 0, 0, 0, 0, 0, 0, 0, 1, 1, 1, 1, 1, 1, 1, 1, 1, 1, 1, 1, 1, 1, 1, 1, 1, 1, 1, 1, 1, 1, 1, 1, 1, 1, 1, 1, 1, 1, 1, 1, 1, 1, 1, 1, 1, 1, 1, 1, 1, 1, 1, 1, 1, 1, 1, 1, 1, 1, 1, 1, 1, 1, 1, 1, 1, 1, 1, 1, 1, 1, 1, 1, 1, 1, 1, 1, 1, 1, 1, 1, 1, 1, 1, 1, 1, 1, 1, 1, 1, 1, 1, 1, 1, 1, 1, 1, 1, 1, 1, 1, 1, 1, 1, 1, 1, 1, 1, 1, 1, 1, 1, 1, 1, 1, 1, 1, 1, 1, 1, 1, 1, 1, 1, 1, 1, 1, 1, 1, 1, 1, 1, 1, 1, 1, 1, 1, 1, 1, 1, 1, 1, 1, 1, 1, 1, 1, 1, 1, 1, 1, 1, 1, 1, 1, 1, 1, 1, 1, 1, 1, 1, 1, 1, 1, 1, 1, 1, 1, 1, 1, 1, 1, 1, 1, 1, 1, 1, 1, 1, 1, 1, 1, 1, 1, 1, 1, 1, 1, 1, 1, 1, 1, 1, 1, 1, 1, 1, 1, 1, 1, 1, 1, 1, 1, 1, 1, 1, 1, 1, 1, 1, 1, 1, 1, 1, 1, 1, 1, 1, 1, 1, 1, 1, 1, 1, 1, 1, 1, 1, 1, 1, 1, 1, 1, 1, 1, 1, 1, 1, 1, 1, 1, 1, 1, 1, 1, 1, 1, 1, 1, 1, 1, 1, 1, 1, 1, 1, 1, 1, 1, 1, 1, 1, 1, 1, 1, 1, 1, 1, 1, 1, 1, 1, 1, 1, 1, 1, 1, 1, 1, 1, 1, 1, 1, 1, 1, 1, 1, 1, 1, 1, 1, 1, 1, 1, 1, 1, 1, 1, 1, 1, 1, 1, 1, 1, 1, 1, 1, 1, 1, 1, 1, 1, 1, 1, 1, 1, 1, 1, 1, 1, 1, 1, 1, 1, 1, 1, 1, 1, 1, 1, 1, 1, 1, 1, 1, 1, 1, 1, 1, 1, 1, 1, 1, 1, 1, 1, 1, 1, 1, 1, 1, 1, 1, 1, 1, 1, 1, 1, 1, 1, 1, 1, 1, 1, 1, 1, 1, 1, 1, 1, 1, 1, 1, 1, 1, 1, 1, 1, 1, 1, 1, 1, 1, 1, 1, 1, 1, 1, 1, 1, 1, 0, 0, 0, 0, 0, 0, 0, 0, 0, 0, 0, 0])
_uv = me_cone_002.uv_layers.new(name='UVMap')
_uv.uv.foreach_set('vector', [0.3087, 0.424, 0.2626, 0.4466, 0.1772, -1.395, 0.2626, 0.4466, 0.2186, 0.474, 0.1772, -1.395, 0.2186, 0.474, 0.1787, 0.5054, 0.1772, -1.395, 0.1787, 0.5054, 0.1447, 0.5394, 0.1772, -1.395, 0.1447, 0.5394, 0.118, 0.5747, 0.1772, -1.395, 0.118, 0.5747, 0.09959, 0.6101, 0.1772, -1.395, 0.09959, 0.6101, 0.08998, 0.6441, 0.1772, -1.395, 0.08998, 0.6441, 0.08922, 0.6755, 0.1772, -1.395, 0.08922, 0.6755, 0.09702, 0.7029, 0.1772, -1.395, 0.09702, 0.7029, 0.1127, 0.7255, 0.1772, -1.395, 0.1127, 0.7255, 0.1355, 0.7423, 0.1772, -1.395, 0.1355, 0.7423, 0.1642, 0.7526, 0.1772, -1.395, 0.1642, 0.7526, 0.1978, 0.7561, 0.1772, -1.395, 0.1978, 0.7561, 0.2349, 0.7526, 0.1772, -1.395, 0.2349, 0.7526, 0.2743, 0.7423, 0.1772, -1.395, 0.2743, 0.7423, 0.3147, 0.7256, 0.1772, -1.395, 0.3147, 0.7256, 0.3548, 0.7031, 0.1772, -1.395, 0.3548, 0.7031, 0.3933, 0.6756, 0.1772, -1.395, 0.3933, 0.6756, 0.4291, 0.6443, 0.1772, -1.395, 0.4291, 0.6443, 0.4609, 0.6103, 0.1772, -1.395, 0.4609, 0.6103, 0.4877, 0.5749, 0.1772, -1.395, 0.4877, 0.5749, 0.5085, 0.5396, 0.1772, -1.395, 0.5085, 0.5396, 0.5224, 0.5055, 0.1772, -1.395, 0.5224, 0.5055, 0.5286, 0.4742, 0.1772, -1.395, 0.5286, 0.4742, 0.5268, 0.4467, 0.1772, -1.395, 0.5268, 0.4467, 0.5165, 0.4242, 0.1772, -1.395, 0.5165, 0.4242, 0.4979, 0.4074, 0.1772, -1.395, 0.4979, 0.4074, 0.4714, 0.3971, 0.1772, -1.395, 0.4714, 0.3971, 0.4378, 0.3936, 0.1772, -1.395, 0.4378, 0.3936, 0.3983, 0.397, 0.1772, -1.395, 0.3983, 0.397, 0.3547, 0.4073, 0.1772, -1.395, 0.3547, 0.4073, 0.3087, 0.424, 0.1772, -1.395, 0.586, 0.5796, 0.586, 0.6101, 0.5823, 0.6401, 0.5751, 0.6684, 0.5645, 0.6939, 0.5511, 0.7156, 0.5354, 0.7328, 0.5178, 0.7447, 0.4992, 0.7509, 0.4803, 0.7512, 0.4617, 0.7455, 0.4441, 0.734, 0.4284, 0.7173, 0.415, 0.6959, 0.4044, 0.6707, 0.3972, 0.6426, 0.3935, 0.6128, 0.3935, 0.5823, 0.3972, 0.5523, 0.4044, 0.524, 0.415, 0.4985, 0.4284, 0.4768, 0.4441, 0.4596, 0.4617, 0.4477, 0.4803, 0.4415, 0.4992, 0.4412, 0.5178, 0.4469, 0.5354, 0.4584, 0.5511, 0.4751, 0.5645, 0.4965, 0.5751, 0.5217, 0.5823, 0.5498, 0.3087, 0.424, 0.1772, -1.395, 0.2626, 0.4466, 0.2626, 0.4466, 0.1772, -1.395, 0.2186, 0.474, 0.2186, 0.474, 0.1772, -1.395, 0.1787, 0.5054, 0.1787, 0.5054, 0.1772, -1.395, 0.1447, 0.5394, 0.1447, 0.5394, 0.1772, -1.395, 0.118, 0.5747, 0.118, 0.5747, 0.1772, -1.395, 0.09959, 0.6101, 0.09959, 0.6101, 0.1772, -1.395, 0.08998, 0.6441, 0.08998, 0.6441, 0.1772, -1.395, 0.08922, 0.6755, 0.08922, 0.6755, 0.1772, -1.395, 0.09702, 0.7029, 0.0, 0.0, 0.0, 0.0, 0.0, 0.0, 0.0, 0.0, 0.0, 0.0, 0.0, 0.0, 0.0, 0.0, 0.0, 0.0, 0.0, 0.0, 0.0, 0.0, 0.0, 0.0, 0.0, 0.0, 0.0, 0.0, 0.0, 0.0, 0.0, 0.0, 0.0, 0.0, 0.0, 0.0, 0.0, 0.0, 0.0, 0.0, 0.0, 0.0, 0.0, 0.0, 0.0, 0.0, 0.0, 0.0, 0.0, 0.0, 0.0, 0.0, 0.0, 0.0, 0.0, 0.0, 0.0, 0.0, 0.0, 0.0, 0.0, 0.0, 0.0, 0.0, 0.0, 0.0, 0.1772, -1.395, 0.5224, 0.5055, 0.5224, 0.5055, 0.1772, -1.395, 0.0, 0.0, 0.0, 0.0, 0.0, 0.0, 0.0, 0.0, 0.0, 0.0, 0.0, 0.0, 0.0, 0.0, 0.0, 0.0, 0.0, 0.0, 0.0, 0.0, 0.0, 0.0, 0.0, 0.0, 0.0, 0.0, 0.0, 0.0, 0.0, 0.0, 0.0, 0.0, 0.0, 0.0, 0.0, 0.0, 0.0, 0.0, 0.0, 0.0, 0.5224, 0.5055, 0.1772, -1.395, 0.5286, 0.4742, 0.5286, 0.4742, 0.1772, -1.395, 0.5268, 0.4467, 0.5268, 0.4467, 0.1772, -1.395, 0.5165, 0.4242, 0.5165, 0.4242, 0.1772, -1.395, 0.4979, 0.4074, 0.4979, 0.4074, 0.1772, -1.395, 0.4714, 0.3971, 0.4714, 0.3971, 0.1772, -1.395, 0.4378, 0.3936, 0.4378, 0.3936, 0.1772, -1.395, 0.3983, 0.397, 0.3983, 0.397, 0.1772, -1.395, 0.3547, 0.4073, 0.3547, 0.4073, 0.1772, -1.395, 0.3087, 0.424, 0.09702, 0.7029, 0.1772, -1.395, 0.1772, -1.395, 0.09702, 0.7029, 0.09702, 0.7029, 0.1772, -1.395, 0.1127, 0.7255, 0.1127, 0.7255, 0.1772, -1.395, 0.1355, 0.7423, 0.1355, 0.7423, 0.1772, -1.395, 0.1642, 0.7526, 0.1642, 0.7526, 0.1772, -1.395, 0.1978, 0.7561, 0.1978, 0.7561, 0.1772, -1.395, 0.2349, 0.7526, 0.2349, 0.7526, 0.1772, -1.395, 0.2743, 0.7423, 0.2743, 0.7423, 0.1772, -1.395, 0.3147, 0.7256, 0.3147, 0.7256, 0.1772, -1.395, 0.3548, 0.7031, 0.3548, 0.7031, 0.1772, -1.395, 0.3933, 0.6756, 0.3933, 0.6756, 0.1772, -1.395, 0.4291, 0.6443, 0.4291, 0.6443, 0.1772, -1.395, 0.4609, 0.6103, 0.4609, 0.6103, 0.1772, -1.395, 0.4877, 0.5749, 0.4877, 0.5749, 0.1772, -1.395, 0.5085, 0.5396, 0.5085, 0.5396, 0.1772, -1.395, 0.5224, 0.5055, 0.275, 0.771, 0.294, 0.7707, 0.2951, 0.792, 0.2736, 0.7923, 0.0, 0.0, 0.0, 0.0, 0.0, 0.0, 0.0, 0.0, 0.0, 0.0, 0.0, 0.0, 0.0, 0.0, 0.0, 0.0, 0.0, 0.0, 0.0, 0.0, 0.0, 0.0, 0.0, 0.0, 0.0, 0.0, 0.0, 0.0, 0.0, 0.0, 0.0, 0.0, 0.0, 0.0, 0.0, 0.0, 0.0, 0.0, 0.0, 0.0, 0.6481, 0.2618, 0.6488, 0.287, 0.6466, 0.2872, 0.6458, 0.2618, 0.3126, 0.4668, 0.2939, 0.4611, 0.2951, 0.4412, 0.3162, 0.4477, 0.294, 0.7707, 0.3126, 0.7645, 0.3162, 0.785, 0.2951, 0.792, 0.3808, 0.5995, 0.3771, 0.5696, 0.3893, 0.5642, 0.3935, 0.598, 0.3126, 0.7645, 0.3301, 0.7526, 0.3361, 0.7715, 0.3162, 0.785, 0.2939, 0.4611, 0.275, 0.4613, 0.2736, 0.4415, 0.2951, 0.4412, 0.3301, 0.7526, 0.3458, 0.7354, 0.3539, 0.7521, 0.3361, 0.7715, 0.3771, 0.5696, 0.3698, 0.5415, 0.3811, 0.5324, 0.3893, 0.5642, 0.275, 0.4613, 0.2564, 0.4675, 0.2526, 0.4486, 0.2736, 0.4415, 0.3458, 0.7354, 0.3593, 0.7137, 0.3691, 0.7274, 0.3539, 0.7521, 0.3698, 0.5415, 0.3593, 0.5163, 0.3691, 0.5038, 0.3811, 0.5324, 0.2564, 0.4675, 0.2389, 0.4795, 0.2327, 0.4621, 0.2526, 0.4486, 0.1882, 0.6326, 0.1919, 0.6625, 0.1795, 0.6694, 0.1753, 0.6356, 0.3593, 0.7137, 0.3698, 0.6882, 0.3811, 0.6985, 0.3691, 0.7274, 0.2389, 0.4795, 0.2231, 0.4966, 0.2148, 0.4815, 0.2327, 0.4621, 0.1919, 0.6625, 0.1991, 0.6905, 0.1877, 0.7012, 0.1795, 0.6694, 0.3593, 0.5163, 0.3458, 0.4949, 0.3539, 0.4796, 0.3691, 0.5038, 0.2231, 0.4966, 0.2097, 0.5184, 0.1997, 0.5062, 0.2148, 0.4815, 0.1991, 0.6905, 0.2097, 0.7157, 0.1997, 0.7298, 0.1877, 0.7012, 0.3698, 0.6882, 0.3771, 0.6599, 0.3893, 0.6665, 0.3811, 0.6985, 0.2097, 0.5184, 0.1991, 0.5439, 0.1877, 0.535, 0.1997, 0.5062, 0.2097, 0.7157, 0.2231, 0.7371, 0.2149, 0.754, 0.1997, 0.7298, 0.3458, 0.4949, 0.3301, 0.4782, 0.3361, 0.4606, 0.3539, 0.4796, 0.1991, 0.5439, 0.1919, 0.5721, 0.1795, 0.5671, 0.1877, 0.535, 0.2231, 0.7371, 0.2389, 0.7539, 0.2327, 0.7729, 0.2149, 0.754, 0.3771, 0.6599, 0.3808, 0.6299, 0.3935, 0.6326, 0.3893, 0.6665, 0.1919, 0.5721, 0.1882, 0.6021, 0.1753, 0.601, 0.1795, 0.5671, 0.2389, 0.7539, 0.2564, 0.7653, 0.2526, 0.7859, 0.2327, 0.7729, 0.3301, 0.4782, 0.3126, 0.4668, 0.3162, 0.4477, 0.3361, 0.4606, 0.1882, 0.6021, 0.1882, 0.6326, 0.1753, 0.6356, 0.1753, 0.601, 0.2564, 0.7653, 0.275, 0.771, 0.2736, 0.7923, 0.2526, 0.7859, 0.3808, 0.6299, 0.3808, 0.5995, 0.3935, 0.598, 0.3935, 0.6326, 0.4485, 0.2275, 0.4447, 0.1953, 0.495, 0.1779, 0.4988, 0.2102, 0.5785, 0.09448, 0.5766, 0.1269, 0.574, 0.1264, 0.5759, 0.09371, 0.4591, 0.2851, 0.4521, 0.258, 0.454, 0.2579, 0.4611, 0.2851, 0.5766, 0.1269, 0.5766, 0.1597, 0.574, 0.1594, 0.574, 0.1264, 0.4521, 0.258, 0.4466, 0.2279, 0.4485, 0.2275, 0.454, 0.2579, 0.5873, 0.0358, 0.5821, 0.06372, 0.5795, 0.06273, 0.5848, 0.0346, 0.5766, 0.1597, 0.5784, 0.1917, 0.5759, 0.1916, 0.574, 0.1594, 0.4466, 0.2279, 0.4428, 0.1959, 0.4447, 0.1953, 0.4485, 0.2275, 0.5784, 0.1917, 0.5821, 0.2215, 0.5795, 0.2217, 0.5759, 0.1916, 0.4428, 0.1959, 0.4409, 0.1632, 0.4427, 0.1623, 0.4447, 0.1953, 0.594, 0.01179, 0.5873, 0.0358, 0.5848, 0.0346, 0.5915, 0.01041, 0.5821, 0.2215, 0.5873, 0.2482, 0.5848, 0.2485, 0.5795, 0.2217, 0.4409, 0.1632, 0.4409, 0.1311, 0.4427, 0.13, 0.4427, 0.1623, 0.5873, 0.2482, 0.594, 0.2706, 0.5915, 0.2711, 0.5848, 0.2485, 0.4409, 0.1311, 0.4428, 0.1008, 0.4447, 0.0995, 0.4427, 0.13, 0.6465, 0.6871, 0.6498, 0.7125, 0.6475, 0.7143, 0.6441, 0.6887, 0.6488, 0.04128, 0.6481, 0.06878, 0.6458, 0.0674, 0.6466, 0.0397, 0.6498, 0.4414, 0.6465, 0.4646, 0.6441, 0.4646, 0.6475, 0.4412, 0.6438, 0.6576, 0.6465, 0.6871, 0.6441, 0.6887, 0.6414, 0.659, 0.6481, 0.06878, 0.6475, 0.09968, 0.6452, 0.09853, 0.6458, 0.0674, 0.6465, 0.4646, 0.6438, 0.4923, 0.6414, 0.4925, 0.6441, 0.4646, 0.642, 0.6253, 0.6438, 0.6576, 0.6414, 0.659, 0.6396, 0.6264, 0.6475, 0.09968, 0.6472, 0.1328, 0.6449, 0.1319, 0.6452, 0.09853, 0.6438, 0.4923, 0.642, 0.5235, 0.6396, 0.5239, 0.6414, 0.4925, 0.6411, 0.5913, 0.642, 0.6253, 0.6396, 0.6264, 0.6387, 0.5922, 0.6472, 0.1328, 0.647, 0.1669, 0.6448, 0.1662, 0.6449, 0.1319, 0.642, 0.5235, 0.6411, 0.5569, 0.6387, 0.5575, 0.6396, 0.5239, 0.6411, 0.5569, 0.6411, 0.5913, 0.6387, 0.5922, 0.6387, 0.5575, 0.647, 0.1669, 0.6472, 0.2006, 0.6449, 0.2002, 0.6448, 0.1662, 0.6472, 0.2006, 0.6475, 0.2326, 0.6452, 0.2325, 0.6449, 0.2002, 0.6475, 0.2326, 0.6481, 0.2618, 0.6458, 0.2618, 0.6452, 0.2325, 0.5821, 0.06372, 0.5785, 0.09448, 0.5759, 0.09371, 0.5795, 0.06273, 0.04266, 0.5603, 0.05831, 0.5522, 0.05731, 0.5565, 0.04206, 0.5643, 0.5759, 0.1916, 0.5795, 0.2217, 0.5283, 0.2113, 0.5246, 0.1812, 0.4447, 0.1953, 0.4427, 0.1623, 0.493, 0.145, 0.495, 0.1779, 0.5795, 0.2217, 0.5848, 0.2485, 0.5335, 0.2381, 0.5283, 0.2113, 0.4427, 0.1623, 0.4427, 0.13, 0.493, 0.1127, 0.493, 0.145, 0.6475, 0.01651, 0.6466, 0.0397, 0.5958, 0.0232, 0.5967, 0.0, 0.5848, 0.0346, 0.5795, 0.06273, 0.5283, 0.05231, 0.5335, 0.02419, 0.4427, 0.13, 0.4447, 0.0995, 0.495, 0.08218, 0.493, 0.1127, 0.6466, 0.0397, 0.6458, 0.0674, 0.595, 0.05089, 0.5958, 0.0232, 0.5915, 0.01041, 0.5848, 0.0346, 0.5335, 0.02419, 0.5403, 0.0, 0.4447, 0.0995, 0.4485, 0.072, 0.4988, 0.05469, 0.495, 0.08218, 0.6458, 0.0674, 0.6452, 0.09853, 0.5944, 0.08202, 0.595, 0.05089, 0.6441, 0.6887, 0.6475, 0.7143, 0.5968, 0.7339, 0.5934, 0.7082, 0.6441, 0.4646, 0.6414, 0.4925, 0.5908, 0.512, 0.5934, 0.4841, 0.6452, 0.09853, 0.6449, 0.1319, 0.5941, 0.1154, 0.5944, 0.08202, 0.6414, 0.659, 0.6441, 0.6887, 0.5934, 0.7082, 0.5908, 0.6786, 0.6414, 0.4925, 0.6396, 0.5239, 0.5889, 0.5434, 0.5908, 0.512, 0.6449, 0.1319, 0.6448, 0.1662, 0.594, 0.1497, 0.5941, 0.1154, 0.6396, 0.6264, 0.6414, 0.659, 0.5908, 0.6786, 0.5889, 0.646, 0.6396, 0.5239, 0.6387, 0.5575, 0.588, 0.5771, 0.5889, 0.5434, 0.6448, 0.1662, 0.6449, 0.2002, 0.5941, 0.1837, 0.594, 0.1497, 0.6387, 0.5922, 0.6396, 0.6264, 0.5889, 0.646, 0.588, 0.6117, 0.6449, 0.2002, 0.6452, 0.2325, 0.5944, 0.216, 0.5941, 0.1837, 0.6387, 0.5575, 0.6387, 0.5922, 0.588, 0.6117, 0.588, 0.5771, 0.6452, 0.2325, 0.6458, 0.2618, 0.595, 0.2453, 0.5944, 0.216, 0.5795, 0.06273, 0.5759, 0.09371, 0.5246, 0.0833, 0.5283, 0.05231, 0.4693, 0.3083, 0.4611, 0.2851, 0.5113, 0.2678, 0.5196, 0.2909, 0.4611, 0.2851, 0.454, 0.2579, 0.5043, 0.2405, 0.5113, 0.2678, 0.5274, 0.3071, 0.5736, 0.2711, 0.5736, 0.4155, 0.5228, 0.4381, 0.454, 0.2579, 0.4485, 0.2275, 0.4988, 0.2102, 0.5043, 0.2405, 0.574, 0.1594, 0.5759, 0.1916, 0.5246, 0.1812, 0.5228, 0.149, 0.008355, 0.6223, 0.0171, 0.5979, 0.02059, 0.6043, 0.01229, 0.6274, 0.493, 0.1127, 0.495, 0.08218, 0.4988, 0.08328, 0.4969, 0.113, 0.1632, 0.6668, 0.1705, 0.6998, 0.1666, 0.7004, 0.1596, 0.6681, 0.02873, 0.5746, 0.04266, 0.5603, 0.04206, 0.5643, 0.02848, 0.5783, 0.495, 0.08218, 0.4988, 0.05469, 0.5025, 0.05649, 0.4988, 0.08328, 0.1705, 0.6998, 0.1746, 0.7338, 0.1706, 0.7335, 0.1666, 0.7004, 0.5934, 0.7082, 0.5968, 0.7339, 0.5946, 0.7315, 0.5913, 0.7066, 0.4988, 0.05469, 0.5043, 0.03126, 0.5079, 0.03365, 0.5025, 0.05649, 0.1746, 0.7338, 0.1753, 0.7674, 0.1713, 0.7663, 0.1706, 0.7335, 0.5908, 0.6786, 0.5934, 0.7082, 0.5913, 0.7066, 0.5887, 0.6776, 0.5043, 0.03126, 0.5113, 0.01279, 0.5147, 0.01565, 0.5079, 0.03365, 0.1753, 0.7674, 0.1727, 0.7994, 0.1688, 0.7974, 0.1713, 0.7663, 0.5889, 0.646, 0.5908, 0.6786, 0.5887, 0.6776, 0.587, 0.6458, 0.5113, 0.01279, 0.5196, 0.0, 0.5228, 0.003183, 0.5147, 0.01565, 0.1727, 0.7994, 0.1667, 0.8284, 0.163, 0.8257, 0.1688, 0.7974, 0.588, 0.6117, 0.5889, 0.646, 0.587, 0.6458, 0.586, 0.6124, 0.1667, 0.8284, 0.1578, 0.8535, 0.1542, 0.8501, 0.163, 0.8257, 0.588, 0.5771, 0.588, 0.6117, 0.586, 0.6124, 0.586, 0.5787, 0.1578, 0.8535, 0.1461, 0.8735, 0.1429, 0.8697, 0.1542, 0.8501, 0.05831, 0.5522, 0.07508, 0.5508, 0.07365, 0.5551, 0.05731, 0.5565, 0.5196, 0.2909, 0.5113, 0.2678, 0.5147, 0.2642, 0.5228, 0.2867, 0.07508, 0.5508, 0.09232, 0.5561, 0.09046, 0.5602, 0.07365, 0.5551, 0.5113, 0.2678, 0.5043, 0.2405, 0.5079, 0.2376, 0.5147, 0.2642, 0.09232, 0.5561, 0.1094, 0.5677, 0.1071, 0.5716, 0.09046, 0.5602, 0.5043, 0.2405, 0.4988, 0.2102, 0.5025, 0.2081, 0.5079, 0.2376, 0.1094, 0.5677, 0.1256, 0.5854, 0.1229, 0.5889, 0.1071, 0.5716, 0.4988, 0.2102, 0.495, 0.1779, 0.4988, 0.1766, 0.5025, 0.2081, 0.1256, 0.5854, 0.1403, 0.6085, 0.1372, 0.6113, 0.1229, 0.5889, 0.495, 0.1779, 0.493, 0.145, 0.4969, 0.1445, 0.4988, 0.1766, 0.1403, 0.6085, 0.153, 0.6359, 0.1496, 0.6381, 0.1372, 0.6113, 0.493, 0.145, 0.493, 0.1127, 0.4969, 0.113, 0.4969, 0.1445, 0.153, 0.6359, 0.1632, 0.6668, 0.1596, 0.6681, 0.1496, 0.6381, 0.325, 0.5866, 0.2749, 0.6104, 0.2895, 0.8129, 0.3472, 0.7867, 0.01178, 0.7798, 0.004687, 0.7476, 0.008805, 0.7464, 0.01553, 0.777, 0.1713, 0.7663, 0.1688, 0.7974, 0.1645, 0.7937, 0.167, 0.7641, 0.002581, 0.6506, 0.008355, 0.6223, 0.01229, 0.6274, 0.006805, 0.6543, 0.004687, 0.7476, 0.0007114, 0.7145, 0.005031, 0.715, 0.008805, 0.7464, 0.1688, 0.7974, 0.163, 0.8257, 0.159, 0.8205, 0.1645, 0.7937, 0.0, 0.6817, 0.002581, 0.6506, 0.006805, 0.6543, 0.004356, 0.6839, 0.163, 0.8257, 0.1542, 0.8501, 0.1507, 0.8437, 0.159, 0.8205, 0.0007114, 0.7145, 0.0, 0.6817, 0.004356, 0.6839, 0.005031, 0.715, 0.1542, 0.8501, 0.1429, 0.8697, 0.1399, 0.8623, 0.1507, 0.8437, 0.05731, 0.5565, 0.07365, 0.5551, 0.07426, 0.5637, 0.05875, 0.565, 0.1429, 0.8697, 0.1293, 0.8836, 0.1271, 0.8755, 0.1399, 0.8623, 0.07365, 0.5551, 0.09046, 0.5602, 0.09022, 0.5686, 0.07426, 0.5637, 0.1293, 0.8836, 0.114, 0.8915, 0.1126, 0.8829, 0.1271, 0.8755, 0.09046, 0.5602, 0.1071, 0.5716, 0.106, 0.5794, 0.09022, 0.5686, 0.114, 0.8915, 0.09768, 0.8928, 0.09707, 0.8843, 0.1126, 0.8829, 0.1071, 0.5716, 0.1229, 0.5889, 0.121, 0.5957, 0.106, 0.5794, 0.09768, 0.8928, 0.08088, 0.8877, 0.08112, 0.8794, 0.09707, 0.8843, 0.1229, 0.5889, 0.1372, 0.6113, 0.1346, 0.617, 0.121, 0.5957, 0.08088, 0.8877, 0.06426, 0.8764, 0.06534, 0.8686, 0.08112, 0.8794, 0.1372, 0.6113, 0.1496, 0.6381, 0.1464, 0.6424, 0.1346, 0.617, 0.06426, 0.8764, 0.04846, 0.8591, 0.05035, 0.8522, 0.06534, 0.8686, 0.1496, 0.6381, 0.1596, 0.6681, 0.1558, 0.671, 0.1464, 0.6424, 0.04206, 0.5643, 0.05731, 0.5565, 0.05875, 0.565, 0.04427, 0.5725, 0.04846, 0.8591, 0.03409, 0.8367, 0.03671, 0.8309, 0.05035, 0.8522, 0.1596, 0.6681, 0.1666, 0.7004, 0.1625, 0.7016, 0.1558, 0.671, 0.02848, 0.5783, 0.04206, 0.5643, 0.04427, 0.5725, 0.03139, 0.5857, 0.03409, 0.8367, 0.0217, 0.8099, 0.02496, 0.8055, 0.03671, 0.8309, 0.1666, 0.7004, 0.1706, 0.7335, 0.1663, 0.733, 0.1625, 0.7016, 0.0171, 0.5979, 0.02848, 0.5783, 0.03139, 0.5857, 0.02059, 0.6043, 0.0217, 0.8099, 0.01178, 0.7798, 0.01553, 0.777, 0.02496, 0.8055, 0.1706, 0.7335, 0.1713, 0.7663, 0.167, 0.7641, 0.1663, 0.733, 0.08306, 1.111, 0.1026, 1.138, 0.04978, 1.287, 0.02011, 1.239, 0.4868, 0.7832, 0.5159, 0.7459, 0.5598, 0.9623, 0.5266, 1.003, 0.08701, 0.8189, 0.08624, 0.852, 0.0732, 1.079, 0.07387, 1.043, 0.5159, 0.7459, 0.5386, 0.7086, 0.586, 0.9211, 0.5598, 0.9623, 0.08624, 0.852, 0.09471, 0.881, 0.08306, 1.111, 0.0732, 1.079, 0.5386, 0.7086, 0.554, 0.6727, 0.604, 0.8815, 0.586, 0.9211, 0.09471, 0.881, 0.1117, 0.9049, 0.1026, 1.138, 0.08306, 1.111, 0.554, 0.6727, 0.5612, 0.6396, 0.6129, 0.845, 0.604, 0.8815, 0.1117, 0.9049, 0.1363, 0.9226, 0.1306, 1.157, 0.1026, 1.138, 0.5612, 0.6396, 0.5596, 0.6105, 0.612, 0.813, 0.6129, 0.845, 0.1363, 0.9226, 0.1673, 0.9335, 0.1658, 1.169, 0.1306, 1.157, 0.5596, 0.6105, 0.549, 0.5867, 0.6009, 0.7868, 0.612, 0.813, 0.1673, 0.9335, 0.2035, 0.9372, 0.2067, 1.173, 0.1658, 1.169, 0.549, 0.5867, 0.5294, 0.569, 0.5793, 0.7673, 0.6009, 0.7868, 0.2035, 0.9372, 0.2434, 0.9335, 0.2518, 1.169, 0.2067, 1.173, 0.09741, 0.783, 0.08701, 0.8189, 0.07387, 1.043, 0.08557, 1.003, 0.5294, 0.569, 0.501, 0.5581, 0.5478, 0.7552, 0.5793, 0.7673, 0.2434, 0.9335, 0.2858, 0.9226, 0.2996, 1.157, 0.2518, 1.169, 0.1174, 0.7457, 0.09741, 0.783, 0.08557, 1.003, 0.1083, 0.962, 0.501, 0.5581, 0.4649, 0.5544, 0.507, 0.7512, 0.5478, 0.7552, 0.2858, 0.9226, 0.3293, 0.905, 0.3485, 1.138, 0.2996, 1.157, 0.1464, 0.7084, 0.1174, 0.7457, 0.1083, 0.962, 0.1416, 0.9209, 0.4649, 0.5544, 0.4223, 0.5581, 0.4586, 0.7552, 0.507, 0.7512, 0.3293, 0.905, 0.3724, 0.8812, 0.3971, 1.111, 0.3485, 1.138, 0.1834, 0.6725, 0.1464, 0.7084, 0.1416, 0.9209, 0.1841, 0.8813, 0.4223, 0.5581, 0.375, 0.5689, 0.4045, 0.7672, 0.4586, 0.7552, 0.3724, 0.8812, 0.4139, 0.8522, 0.4439, 1.079, 0.3971, 1.111, 0.2269, 0.6394, 0.1834, 0.6725, 0.1841, 0.8813, 0.2342, 0.8448, 0.375, 0.5689, 0.325, 0.5866, 0.3472, 0.7867, 0.4045, 0.7672, 0.4139, 0.8522, 0.4524, 0.8191, 0.4875, 1.043, 0.4439, 1.079, 0.2749, 0.6104, 0.2269, 0.6394, 0.2342, 0.8448, 0.2895, 0.8129, 0.4524, 0.8191, 0.4868, 0.7832, 0.5266, 1.003, 0.4875, 1.043, 0.1432, 1.358, 0.2027, 1.378, 0.1936, 1.456, 0.1287, 1.434, 0.604, 0.8815, 0.6129, 0.845, 0.816, 0.9861, 0.7974, 1.044, 0.1026, 1.138, 0.1306, 1.157, 0.09148, 1.327, 0.04978, 1.287, 0.6129, 0.845, 0.612, 0.813, 0.8202, 0.9325, 0.816, 0.9861, 0.1306, 1.157, 0.1658, 1.169, 0.1432, 1.358, 0.09148, 1.327, 0.612, 0.813, 0.6009, 0.7868, 0.809, 0.8847, 0.8202, 0.9325, 0.1658, 1.169, 0.2067, 1.173, 0.2027, 1.378, 0.1432, 1.358, 0.6009, 0.7868, 0.5793, 0.7673, 0.7814, 0.8447, 0.809, 0.8847, 0.2067, 1.173, 0.2518, 1.169, 0.2681, 1.387, 0.2027, 1.378, 0.08557, 1.003, 0.07387, 1.043, 0.004217, 1.128, 0.02086, 1.069, 0.5793, 0.7673, 0.5478, 0.7552, 0.7374, 0.8139, 0.7814, 0.8447, 0.2518, 1.169, 0.2996, 1.157, 0.3373, 1.385, 0.2681, 1.387, 0.1083, 0.962, 0.08557, 1.003, 0.02086, 1.069, 0.05485, 1.01, 0.5478, 0.7552, 0.507, 0.7512, 0.6778, 0.7936, 0.7374, 0.8139, 0.2996, 1.157, 0.3485, 1.138, 0.4083, 1.371, 0.3373, 1.385, 0.1416, 0.9209, 0.1083, 0.962, 0.05485, 1.01, 0.1058, 0.9548, 0.507, 0.7512, 0.4586, 0.7552, 0.6045, 0.7845, 0.6778, 0.7936, 0.3485, 1.138, 0.3971, 1.111, 0.4791, 1.346, 0.4083, 1.371, 0.1841, 0.8813, 0.1416, 0.9209, 0.1058, 0.9548, 0.1721, 0.9043, 0.4586, 0.7552, 0.4045, 0.7672, 0.5206, 0.787, 0.6045, 0.7845, 0.3971, 1.111, 0.4439, 1.079, 0.5479, 1.311, 0.4791, 1.346, 0.2342, 0.8448, 0.1841, 0.8813, 0.1721, 0.9043, 0.2512, 0.8607, 0.4045, 0.7672, 0.3472, 0.7867, 0.4304, 0.8009, 0.5206, 0.787, 0.4439, 1.079, 0.4875, 1.043, 0.6128, 1.267, 0.5479, 1.311, 0.2895, 0.8129, 0.2342, 0.8448, 0.2512, 0.8607, 0.3389, 0.8258, 0.4875, 1.043, 0.5266, 1.003, 0.6721, 1.217, 0.6128, 1.267, 0.3472, 0.7867, 0.2895, 0.8129, 0.3389, 0.8258, 0.4304, 0.8009, 0.5266, 1.003, 0.5598, 0.9623, 0.7238, 1.161, 0.6721, 1.217, 0.07387, 1.043, 0.0732, 1.079, 0.004365, 1.185, 0.004217, 1.128, 0.5598, 0.9623, 0.586, 0.9211, 0.7661, 1.103, 0.7238, 1.161, 0.0732, 1.079, 0.08306, 1.111, 0.02011, 1.239, 0.004365, 1.185, 0.586, 0.9211, 0.604, 0.8815, 0.7974, 1.044, 0.7661, 1.103, 0.3396, 1.464, 0.4165, 1.448, 0.4255, 1.528, 0.3434, 1.544, 0.809, 0.8847, 0.7814, 0.8447, 0.8282, 0.8772, 0.8571, 0.9207, 0.2027, 1.378, 0.2681, 1.387, 0.2646, 1.466, 0.1936, 1.456, 0.02086, 1.069, 0.004217, 1.128, -0.02568, 1.185, -0.008188, 1.121, 0.7814, 0.8447, 0.7374, 0.8139, 0.7811, 0.8438, 0.8282, 0.8772, 0.2681, 1.387, 0.3373, 1.385, 0.3396, 1.464, 0.2646, 1.466, 0.05485, 1.01, 0.02086, 1.069, -0.008188, 1.121, 0.02854, 1.057, 0.7374, 0.8139, 0.6778, 0.7936, 0.7164, 0.8218, 0.7811, 0.8438, 0.3373, 1.385, 0.4083, 1.371, 0.4165, 1.448, 0.3396, 1.464, 0.1058, 0.9548, 0.05485, 1.01, 0.02854, 1.057, 0.08425, 0.9968, 0.6778, 0.7936, 0.6045, 0.7845, 0.6361, 0.8119, 0.7164, 0.8218, 0.4083, 1.371, 0.4791, 1.346, 0.4932, 1.421, 0.4165, 1.448, 0.1721, 0.9043, 0.1058, 0.9548, 0.08425, 0.9968, 0.1574, 0.942, 0.6045, 0.7845, 0.5206, 0.787, 0.5436, 0.8146, 0.6361, 0.8119, 0.4791, 1.346, 0.5479, 1.311, 0.5677, 1.383, 0.4932, 1.421, 0.2512, 0.8607, 0.1721, 0.9043, 0.1574, 0.942, 0.2448, 0.8947, 0.5206, 0.787, 0.4304, 0.8009, 0.4437, 0.8297, 0.5436, 0.8146, 0.5479, 1.311, 0.6128, 1.267, 0.6382, 1.336, 0.5677, 1.383, 0.3389, 0.8258, 0.2512, 0.8607, 0.2448, 0.8947, 0.3421, 0.8568, 0.6128, 1.267, 0.6721, 1.217, 0.7027, 1.281, 0.6382, 1.336, 0.4304, 0.8009, 0.3389, 0.8258, 0.3421, 0.8568, 0.4437, 0.8297, 0.6721, 1.217, 0.7238, 1.161, 0.7592, 1.221, 0.7027, 1.281, 0.004217, 1.128, 0.004365, 1.185, -0.0247, 1.247, -0.02568, 1.185, 0.7238, 1.161, 0.7661, 1.103, 0.8059, 1.157, 0.7592, 1.221, 0.004365, 1.185, 0.02011, 1.239, -0.006741, 1.305, -0.0247, 1.247, 0.7661, 1.103, 0.7974, 1.044, 0.8409, 1.093, 0.8059, 1.157, 0.02011, 1.239, 0.04978, 1.287, 0.02628, 1.357, -0.006741, 1.305, 0.7974, 1.044, 0.816, 0.9861, 0.8621, 1.031, 0.8409, 1.093, 0.04978, 1.287, 0.09148, 1.327, 0.07219, 1.401, 0.02628, 1.357, 0.816, 0.9861, 0.8202, 0.9325, 0.8681, 0.9726, 0.8621, 1.031, 0.09148, 1.327, 0.1432, 1.358, 0.1287, 1.434, 0.07219, 1.401, 0.8202, 0.9325, 0.809, 0.8847, 0.8571, 0.9207, 0.8681, 0.9726, 0.5872, 1.458, 0.6627, 1.408, 0.6853, 1.479, 0.6056, 1.533, 0.08425, 0.9968, 0.02854, 1.057, 0.006167, 1.109, 0.06628, 1.045, 0.7164, 0.8218, 0.6361, 0.8119, 0.6678, 0.8468, 0.7544, 0.8573, 0.4165, 1.448, 0.4932, 1.421, 0.5075, 1.499, 0.4255, 1.528, 0.1574, 0.942, 0.08425, 0.9968, 0.06628, 1.045, 0.1457, 0.9859, 0.6361, 0.8119, 0.5436, 0.8146, 0.5674, 0.8496, 0.6678, 0.8468, 0.4932, 1.421, 0.5677, 1.383, 0.5872, 1.458, 0.5075, 1.499, 0.2448, 0.8947, 0.1574, 0.942, 0.1457, 0.9859, 0.2411, 0.9353, 0.5436, 0.8146, 0.4437, 0.8297, 0.4585, 0.8659, 0.5674, 0.8496, 0.5677, 1.383, 0.6382, 1.336, 0.6627, 1.408, 0.5872, 1.458, 0.3421, 0.8568, 0.2448, 0.8947, 0.2411, 0.9353, 0.3475, 0.8948, 0.6382, 1.336, 0.7027, 1.281, 0.7319, 1.349, 0.6627, 1.408, 0.4437, 0.8297, 0.3421, 0.8568, 0.3475, 0.8948, 0.4585, 0.8659, 0.7027, 1.281, 0.7592, 1.221, 0.7929, 1.284, 0.7319, 1.349, -0.02568, 1.185, -0.0247, 1.247, -0.04944, 1.312, -0.05124, 1.246, 0.7592, 1.221, 0.8059, 1.157, 0.8436, 1.216, 0.7929, 1.284, -0.0247, 1.247, -0.006741, 1.305, -0.02939, 1.375, -0.04944, 1.312, 0.8059, 1.157, 0.8409, 1.093, 0.8819, 1.148, 0.8436, 1.216, -0.006741, 1.305, 0.02628, 1.357, 0.006717, 1.43, -0.02939, 1.375, 0.8409, 1.093, 0.8621, 1.031, 0.9059, 1.081, 0.8819, 1.148, 0.02628, 1.357, 0.07219, 1.401, 0.05648, 1.477, 0.006717, 1.43, 0.8621, 1.031, 0.8681, 0.9726, 0.9135, 1.019, 0.9059, 1.081, 0.07219, 1.401, 0.1287, 1.434, 0.1174, 1.513, 0.05648, 1.477, 0.8681, 0.9726, 0.8571, 0.9207, 0.9031, 0.9632, 0.9135, 1.019, 0.1287, 1.434, 0.1936, 1.456, 0.1871, 1.536, 0.1174, 1.513, 0.8571, 0.9207, 0.8282, 0.8772, 0.8733, 0.9167, 0.9031, 0.9632, 0.1936, 1.456, 0.2646, 1.466, 0.2632, 1.547, 0.1871, 1.536, -0.008188, 1.121, -0.02568, 1.185, -0.05124, 1.246, -0.03304, 1.177, 0.8282, 0.8772, 0.7811, 0.8438, 0.8236, 0.8809, 0.8733, 0.9167, 0.2646, 1.466, 0.3396, 1.464, 0.3434, 1.544, 0.2632, 1.547, 0.02854, 1.057, -0.008188, 1.121, -0.03304, 1.177, 0.006167, 1.109, 0.7811, 0.8438, 0.7164, 0.8218, 0.7544, 0.8573, 0.8236, 0.8809, 0.8233, 1.35, 0.8774, 1.278, 0.909, 1.377, 0.8526, 1.449, 0.3475, 0.8948, 0.2411, 0.9353, 0.2408, 0.9822, 0.355, 0.9396, 0.6627, 1.408, 0.7319, 1.349, 0.7585, 1.418, 0.6853, 1.479, 0.4585, 0.8659, 0.3475, 0.8948, 0.355, 0.9396, 0.4743, 0.9091, 0.7319, 1.349, 0.7929, 1.284, 0.8233, 1.35, 0.7585, 1.418, -0.05124, 1.246, -0.04944, 1.312, -0.06807, 1.379, -0.07058, 1.309, 0.7929, 1.284, 0.8436, 1.216, 0.8774, 1.278, 0.8233, 1.35, -0.04944, 1.312, -0.02939, 1.375, -0.04623, 1.445, -0.06807, 1.379, 0.8436, 1.216, 0.8819, 1.148, 0.9188, 1.206, 0.8774, 1.278, -0.02939, 1.375, 0.006717, 1.43, -0.007512, 1.503, -0.04623, 1.445, 0.8819, 1.148, 0.9059, 1.081, 0.9452, 1.136, 0.9188, 1.206, 0.006717, 1.43, 0.05648, 1.477, 0.04549, 1.552, -0.007512, 1.503, 0.9059, 1.081, 0.9135, 1.019, 0.9546, 1.07, 0.9452, 1.136, 0.05648, 1.477, 0.1174, 1.513, 0.1101, 1.59, 0.04549, 1.552, 0.9135, 1.019, 0.9031, 0.9632, 0.9448, 1.012, 0.9546, 1.07, 0.1174, 1.513, 0.1871, 1.536, 0.1839, 1.615, 0.1101, 1.59, 0.9031, 0.9632, 0.8733, 0.9167, 0.9145, 0.9626, 0.9448, 1.012, 0.1871, 1.536, 0.2632, 1.547, 0.2642, 1.626, 0.1839, 1.615, -0.03304, 1.177, -0.05124, 1.246, -0.07058, 1.309, -0.05179, 1.237, 0.8733, 0.9167, 0.8236, 0.8809, 0.8628, 0.925, 0.9145, 0.9626, 0.2632, 1.547, 0.3434, 1.544, 0.3487, 1.623, 0.2642, 1.626, 0.006167, 1.109, -0.03304, 1.177, -0.05179, 1.237, -0.01044, 1.165, 0.8236, 0.8809, 0.7544, 0.8573, 0.7901, 0.9001, 0.8628, 0.925, 0.3434, 1.544, 0.4255, 1.528, 0.4353, 1.606, 0.3487, 1.623, 0.06628, 1.045, 0.006167, 1.109, -0.01044, 1.165, 0.05349, 1.097, 0.7544, 0.8573, 0.6678, 0.8468, 0.6982, 0.889, 0.7901, 0.9001, 0.4255, 1.528, 0.5075, 1.499, 0.5216, 1.575, 0.4353, 1.606, 0.1457, 0.9859, 0.06628, 1.045, 0.05349, 1.097, 0.1384, 1.035, 0.6678, 0.8468, 0.5674, 0.8496, 0.5911, 0.892, 0.6982, 0.889, 0.5075, 1.499, 0.5872, 1.458, 0.6056, 1.533, 0.5216, 1.575, 0.2411, 0.9353, 0.1457, 0.9859, 0.1384, 1.035, 0.2408, 0.9822, 0.5674, 0.8496, 0.4585, 0.8659, 0.4743, 0.9091, 0.5911, 0.892, 0.9807, 1.231, 0.9914, 1.164, 1.015, 1.257, 1.003, 1.323, -0.06807, 1.379, -0.04623, 1.445, -0.04392, 1.547, -0.06647, 1.48, 0.8774, 1.278, 0.9188, 1.206, 0.9524, 1.303, 0.909, 1.377, -0.04623, 1.445, -0.007512, 1.503, -0.003949, 1.606, -0.04392, 1.547, 0.9188, 1.206, 0.9452, 1.136, 0.9807, 1.231, 0.9524, 1.303, -0.007512, 1.503, 0.04549, 1.552, 0.05072, 1.656, -0.003949, 1.606, 0.9452, 1.136, 0.9546, 1.07, 0.9914, 1.164, 0.9807, 1.231, 0.04549, 1.552, 0.1101, 1.59, 0.1174, 1.694, 0.05072, 1.656, 0.9546, 1.07, 0.9448, 1.012, 0.9827, 1.105, 0.9914, 1.164, 0.1101, 1.59, 0.1839, 1.615, 0.1933, 1.72, 0.1174, 1.694, 0.9448, 1.012, 0.9145, 0.9626, 0.9526, 1.055, 0.9827, 1.105, 0.1839, 1.615, 0.2642, 1.626, 0.2759, 1.731, 0.1933, 1.72, -0.05179, 1.237, -0.07058, 1.309, -0.06903, 1.408, -0.04946, 1.334, 0.9145, 0.9626, 0.8628, 0.925, 0.9003, 1.016, 0.9526, 1.055, 0.2642, 1.626, 0.3487, 1.623, 0.363, 1.728, 0.2759, 1.731, -0.01044, 1.165, -0.05179, 1.237, -0.04946, 1.334, -0.006382, 1.261, 0.8628, 0.925, 0.7901, 0.9001, 0.826, 0.9911, 0.9003, 1.016, 0.3487, 1.623, 0.4353, 1.606, 0.452, 1.711, 0.363, 1.728, 0.05349, 1.097, -0.01044, 1.165, -0.006382, 1.261, 0.06029, 1.192, 0.7901, 0.9001, 0.6982, 0.889, 0.7314, 0.9797, 0.826, 0.9911, 0.4353, 1.606, 0.5216, 1.575, 0.5409, 1.68, 0.452, 1.711, 0.1384, 1.035, 0.05349, 1.097, 0.06029, 1.192, 0.1489, 1.129, 0.6982, 0.889, 0.5911, 0.892, 0.6206, 0.9828, 0.7314, 0.9797, 0.5216, 1.575, 0.6056, 1.533, 0.6275, 1.636, 0.5409, 1.68, 0.2408, 0.9822, 0.1384, 1.035, 0.1489, 1.129, 0.2558, 1.075, 0.5911, 0.892, 0.4743, 0.9091, 0.4993, 1.0, 0.6206, 0.9828, 0.6056, 1.533, 0.6853, 1.479, 0.7097, 1.582, 0.6275, 1.636, 0.355, 0.9396, 0.2408, 0.9822, 0.2558, 1.075, 0.375, 1.031, 0.6853, 1.479, 0.7585, 1.418, 0.7854, 1.519, 0.7097, 1.582, 0.4743, 0.9091, 0.355, 0.9396, 0.375, 1.031, 0.4993, 1.0, 0.7585, 1.418, 0.8233, 1.35, 0.8526, 1.449, 0.7854, 1.519, -0.07058, 1.309, -0.06807, 1.379, -0.06647, 1.48, -0.06903, 1.408, -0.03423, 1.426, -0.05452, 1.499, -0.04745, 1.553, -0.02673, 1.479, 0.05072, 1.656, 0.1174, 1.694, 0.1317, 1.784, 0.06474, 1.746, 0.9914, 1.164, 0.9827, 1.105, 1.007, 1.198, 1.015, 1.257, 0.1174, 1.694, 0.1933, 1.72, 0.208, 1.81, 0.1317, 1.784, 0.9827, 1.105, 0.9526, 1.055, 0.9776, 1.148, 1.007, 1.198, 0.1933, 1.72, 0.2759, 1.731, 0.2912, 1.821, 0.208, 1.81, -0.04946, 1.334, -0.06903, 1.408, -0.05452, 1.499, -0.03423, 1.426, 0.9526, 1.055, 0.9003, 1.016, 0.9257, 1.11, 0.9776, 1.148, 0.2759, 1.731, 0.363, 1.728, 0.3788, 1.818, 0.2912, 1.821, -0.006382, 1.261, -0.04946, 1.334, -0.03423, 1.426, 0.009836, 1.353, 0.9003, 1.016, 0.826, 0.9911, 0.8514, 1.084, 0.9257, 1.11, 0.363, 1.728, 0.452, 1.711, 0.4684, 1.801, 0.3788, 1.818, 0.06029, 1.192, -0.006382, 1.261, 0.009836, 1.353, 0.07778, 1.285, 0.826, 0.9911, 0.7314, 0.9797, 0.7566, 1.073, 0.8514, 1.084, 0.452, 1.711, 0.5409, 1.68, 0.558, 1.77, 0.4684, 1.801, 0.1489, 1.129, 0.06029, 1.192, 0.07778, 1.285, 0.1679, 1.222, 0.7314, 0.9797, 0.6206, 0.9828, 0.6451, 1.076, 0.7566, 1.073, 0.5409, 1.68, 0.6275, 1.636, 0.6453, 1.726, 0.558, 1.77, 0.2558, 1.075, 0.1489, 1.129, 0.1679, 1.222, 0.2763, 1.168, 0.6206, 0.9828, 0.4993, 1.0, 0.5228, 1.094, 0.6451, 1.076, 0.6275, 1.636, 0.7097, 1.582, 0.7283, 1.672, 0.6453, 1.726, 0.375, 1.031, 0.2558, 1.075, 0.2763, 1.168, 0.3972, 1.124, 0.7097, 1.582, 0.7854, 1.519, 0.8048, 1.61, 0.7283, 1.672, 0.4993, 1.0, 0.375, 1.031, 0.3972, 1.124, 0.5228, 1.094, 0.7854, 1.519, 0.8526, 1.449, 0.8728, 1.541, 0.8048, 1.61, -0.06903, 1.408, -0.06647, 1.48, -0.05241, 1.571, -0.05452, 1.499, 0.8526, 1.449, 0.909, 1.377, 0.93, 1.468, 0.8728, 1.541, -0.06647, 1.48, -0.04392, 1.547, -0.03006, 1.637, -0.05241, 1.571, 0.909, 1.377, 0.9524, 1.303, 0.9744, 1.395, 0.93, 1.468, -0.04392, 1.547, -0.003949, 1.606, 0.009907, 1.697, -0.03006, 1.637, 0.9524, 1.303, 0.9807, 1.231, 1.003, 1.323, 0.9744, 1.395, -0.003949, 1.606, 0.05072, 1.656, 0.06474, 1.746, 0.009907, 1.697, 0.1782, 1.275, 0.08689, 1.338, 0.1161, 1.351, 0.2016, 1.292, 0.9776, 1.148, 0.9257, 1.11, 0.942, 1.163, 0.9938, 1.201, 0.2912, 1.821, 0.3788, 1.818, 0.3879, 1.871, 0.2997, 1.874, 0.009836, 1.353, -0.03423, 1.426, -0.02673, 1.479, 0.01803, 1.407, 0.9257, 1.11, 0.8514, 1.084, 0.8677, 1.138, 0.942, 1.163, 0.3788, 1.818, 0.4684, 1.801, 0.4781, 1.854, 0.3879, 1.871, 0.07778, 1.285, 0.009836, 1.353, 0.01803, 1.407, 0.08689, 1.338, 0.8514, 1.084, 0.7566, 1.073, 0.7725, 1.126, 0.8677, 1.138, 0.4684, 1.801, 0.558, 1.77, 0.5683, 1.823, 0.4781, 1.854, 0.1679, 1.222, 0.07778, 1.285, 0.08689, 1.338, 0.1782, 1.275, 0.7566, 1.073, 0.6451, 1.076, 0.6603, 1.129, 0.7725, 1.126, 0.558, 1.77, 0.6453, 1.726, 0.6562, 1.78, 0.5683, 1.823, 0.2763, 1.168, 0.1679, 1.222, 0.1782, 1.275, 0.2879, 1.221, 0.6451, 1.076, 0.5228, 1.094, 0.5369, 1.147, 0.6603, 1.129, 0.6453, 1.726, 0.7283, 1.672, 0.7398, 1.726, 0.6562, 1.78, 0.3972, 1.124, 0.2763, 1.168, 0.2879, 1.221, 0.41, 1.178, 0.7283, 1.672, 0.8048, 1.61, 0.817, 1.663, 0.7398, 1.726, 0.5228, 1.094, 0.3972, 1.124, 0.41, 1.178, 0.5369, 1.147, 0.8048, 1.61, 0.8728, 1.541, 0.8857, 1.594, 0.817, 1.663, -0.05452, 1.499, -0.05241, 1.571, -0.04555, 1.624, -0.04745, 1.553, 0.8728, 1.541, 0.93, 1.468, 0.9436, 1.521, 0.8857, 1.594, -0.05241, 1.571, -0.03006, 1.637, -0.02323, 1.691, -0.04555, 1.624, 0.93, 1.468, 0.9744, 1.395, 0.9886, 1.448, 0.9436, 1.521, -0.03006, 1.637, 0.009907, 1.697, 0.01688, 1.75, -0.02323, 1.691, 0.9744, 1.395, 1.003, 1.323, 1.018, 1.377, 0.9886, 1.448, 0.009907, 1.697, 0.06474, 1.746, 0.07198, 1.8, 0.01688, 1.75, 1.003, 1.323, 1.015, 1.257, 1.03, 1.31, 1.018, 1.377, 0.06474, 1.746, 0.1317, 1.784, 0.1393, 1.838, 0.07198, 1.8, 1.015, 1.257, 1.007, 1.198, 1.023, 1.251, 1.03, 1.31, 0.1317, 1.784, 0.208, 1.81, 0.216, 1.863, 0.1393, 1.838, 1.007, 1.198, 0.9776, 1.148, 0.9938, 1.201, 1.023, 1.251, 0.208, 1.81, 0.2912, 1.821, 0.2997, 1.874, 0.216, 1.863, 0.5352, 1.171, 0.4174, 1.2, 0.397, 1.114, 0.5119, 1.085, 0.7725, 1.126, 0.6603, 1.129, 0.6498, 1.155, 0.7545, 1.152, 0.5683, 1.823, 0.6562, 1.78, 0.6488, 1.766, 0.5654, 1.806, 0.2879, 1.221, 0.1782, 1.275, 0.2016, 1.292, 0.3039, 1.241, 0.6603, 1.129, 0.5369, 1.147, 0.5352, 1.171, 0.6498, 1.155, 0.6562, 1.78, 0.7398, 1.726, 0.7279, 1.715, 0.6488, 1.766, 0.41, 1.178, 0.2879, 1.221, 0.3039, 1.241, 0.4174, 1.2, 0.7398, 1.726, 0.817, 1.663, 0.8009, 1.656, 0.7279, 1.715, 0.5369, 1.147, 0.41, 1.178, 0.4174, 1.2, 0.5352, 1.171, 0.817, 1.663, 0.8857, 1.594, 0.8657, 1.591, 0.8009, 1.656, -0.04745, 1.553, -0.04555, 1.624, -0.01161, 1.619, -0.01231, 1.552, 0.8857, 1.594, 0.9436, 1.521, 0.9201, 1.523, 0.8657, 1.591, -0.04555, 1.624, -0.02323, 1.691, 0.008398, 1.682, -0.01161, 1.619, 0.9436, 1.521, 0.9886, 1.448, 0.962, 1.454, 0.9201, 1.523, -0.02323, 1.691, 0.01688, 1.75, 0.04535, 1.738, 0.008398, 1.682, 0.9886, 1.448, 1.018, 1.377, 0.9893, 1.387, 0.962, 1.454, 0.01688, 1.75, 0.07198, 1.8, 0.09667, 1.784, 0.04535, 1.738, 1.018, 1.377, 1.03, 1.31, 0.9998, 1.325, 0.9893, 1.387, 0.07198, 1.8, 0.1393, 1.838, 0.1597, 1.82, 0.09667, 1.784, 1.03, 1.31, 1.023, 1.251, 0.9917, 1.269, 0.9998, 1.325, 0.1393, 1.838, 0.216, 1.863, 0.232, 1.844, 0.1597, 1.82, 1.023, 1.251, 0.9938, 1.201, 0.9634, 1.222, 0.9917, 1.269, 0.216, 1.863, 0.2997, 1.874, 0.311, 1.854, 0.232, 1.844, -0.02673, 1.479, -0.04745, 1.553, -0.01231, 1.552, 0.008214, 1.483, 0.9938, 1.201, 0.942, 1.163, 0.914, 1.186, 0.9634, 1.222, 0.2997, 1.874, 0.3879, 1.871, 0.3944, 1.852, 0.311, 1.854, 0.01803, 1.407, -0.02673, 1.479, 0.008214, 1.483, 0.05106, 1.415, 0.942, 1.163, 0.8677, 1.138, 0.8438, 1.163, 0.914, 1.186, 0.3879, 1.871, 0.4781, 1.854, 0.4799, 1.835, 0.3944, 1.852, 0.08689, 1.338, 0.01803, 1.407, 0.05106, 1.415, 0.1161, 1.351, 0.8677, 1.138, 0.7725, 1.126, 0.7545, 1.152, 0.8438, 1.163, 0.4781, 1.854, 0.5683, 1.823, 0.5654, 1.806, 0.4799, 1.835, -0.0001512, 1.592, 0.03628, 1.647, 0.1018, 1.563, 0.07314, 1.516, 0.8009, 1.656, 0.8657, 1.591, 0.8422, 1.502, 0.7789, 1.566, -0.01231, 1.552, -0.01161, 1.619, -0.01999, 1.53, -0.02093, 1.463, 0.8657, 1.591, 0.9201, 1.523, 0.8951, 1.434, 0.8422, 1.502, -0.01161, 1.619, 0.008398, 1.682, -0.0001512, 1.592, -0.01999, 1.53, 0.9201, 1.523, 0.962, 1.454, 0.9357, 1.366, 0.8951, 1.434, 0.008398, 1.682, 0.04535, 1.738, 0.03628, 1.647, -0.0001512, 1.592, 0.962, 1.454, 0.9893, 1.387, 0.9618, 1.299, 0.9357, 1.366, 0.04535, 1.738, 0.09667, 1.784, 0.08681, 1.694, 0.03628, 1.647, 0.9893, 1.387, 0.9998, 1.325, 0.9713, 1.237, 0.9618, 1.299, 0.09667, 1.784, 0.1597, 1.82, 0.1489, 1.729, 0.08681, 1.694, 0.9998, 1.325, 0.9917, 1.269, 0.9624, 1.182, 0.9713, 1.237, 0.1597, 1.82, 0.232, 1.844, 0.22, 1.753, 0.1489, 1.729, 0.9917, 1.269, 0.9634, 1.222, 0.9337, 1.135, 0.9624, 1.182, 0.232, 1.844, 0.311, 1.854, 0.2977, 1.763, 0.22, 1.753, 0.008214, 1.483, -0.01231, 1.552, -0.02093, 1.463, -0.00115, 1.395, 0.9634, 1.222, 0.914, 1.186, 0.8844, 1.1, 0.9337, 1.135, 0.311, 1.854, 0.3944, 1.852, 0.3798, 1.76, 0.2977, 1.763, 0.05106, 1.415, 0.008214, 1.483, -0.00115, 1.395, 0.04042, 1.327, 0.914, 1.186, 0.8438, 1.163, 0.8148, 1.076, 0.8844, 1.1, 0.3944, 1.852, 0.4799, 1.835, 0.4638, 1.744, 0.3798, 1.76, 0.1161, 1.351, 0.05106, 1.415, 0.04042, 1.327, 0.1036, 1.263, 0.8438, 1.163, 0.7545, 1.152, 0.7269, 1.066, 0.8148, 1.076, 0.4799, 1.835, 0.5654, 1.806, 0.5478, 1.715, 0.4638, 1.744, 0.2016, 1.292, 0.1161, 1.351, 0.1036, 1.263, 0.1868, 1.204, 0.7545, 1.152, 0.6498, 1.155, 0.6241, 1.069, 0.7269, 1.066, 0.5654, 1.806, 0.6488, 1.766, 0.6297, 1.675, 0.5478, 1.715, 0.3039, 1.241, 0.2016, 1.292, 0.1868, 1.204, 0.2864, 1.154, 0.6498, 1.155, 0.5352, 1.171, 0.5119, 1.085, 0.6241, 1.069, 0.6488, 1.766, 0.7279, 1.715, 0.7074, 1.625, 0.6297, 1.675, 0.4174, 1.2, 0.3039, 1.241, 0.2864, 1.154, 0.397, 1.114, 0.7279, 1.715, 0.8009, 1.656, 0.7789, 1.566, 0.7074, 1.625, 0.1939, 1.631, 0.2531, 1.65, 0.404, 1.414, 0.3878, 1.409, 0.9357, 1.366, 0.9618, 1.299, 0.8726, 1.273, 0.8527, 1.328, 0.03628, 1.647, 0.08681, 1.694, 0.1428, 1.601, 0.1018, 1.563, 0.9618, 1.299, 0.9713, 1.237, 0.8783, 1.221, 0.8726, 1.273, 0.08681, 1.694, 0.1489, 1.729, 0.1939, 1.631, 0.1428, 1.601, 0.9713, 1.237, 0.9624, 1.182, 0.8685, 1.175, 0.8783, 1.221, 0.1489, 1.729, 0.22, 1.753, 0.2531, 1.65, 0.1939, 1.631, 0.9624, 1.182, 0.9337, 1.135, 0.8424, 1.137, 0.8685, 1.175, 0.22, 1.753, 0.2977, 1.763, 0.3182, 1.659, 0.2531, 1.65, -0.00115, 1.395, -0.02093, 1.463, 0.05983, 1.409, 0.07803, 1.352, 0.9337, 1.135, 0.8844, 1.1, 0.7998, 1.107, 0.8424, 1.137, 0.2977, 1.763, 0.3798, 1.76, 0.3874, 1.657, 0.3182, 1.659, 0.04042, 1.327, -0.00115, 1.395, 0.07803, 1.352, 0.1137, 1.296, 0.8844, 1.1, 0.8148, 1.076, 0.7414, 1.087, 0.7998, 1.107, 0.3798, 1.76, 0.4638, 1.744, 0.4584, 1.643, 0.3874, 1.657, 0.1036, 1.263, 0.04042, 1.327, 0.1137, 1.296, 0.1663, 1.243, 0.8148, 1.076, 0.7269, 1.066, 0.669, 1.079, 0.7414, 1.087, 0.4638, 1.744, 0.5478, 1.715, 0.5295, 1.619, 0.4584, 1.643, 0.1868, 1.204, 0.1036, 1.263, 0.1663, 1.243, 0.2342, 1.194, 0.7269, 1.066, 0.6241, 1.069, 0.5856, 1.081, 0.669, 1.079, 0.5478, 1.715, 0.6297, 1.675, 0.5988, 1.586, 0.5295, 1.619, 0.2864, 1.154, 0.1868, 1.204, 0.2342, 1.194, 0.3146, 1.152, 0.6241, 1.069, 0.5119, 1.085, 0.4954, 1.094, 0.5856, 1.081, 0.6297, 1.675, 0.7074, 1.625, 0.6643, 1.544, 0.5988, 1.586, 0.397, 1.114, 0.2864, 1.154, 0.3146, 1.152, 0.4033, 1.118, 0.7074, 1.625, 0.7789, 1.566, 0.7242, 1.495, 0.6643, 1.544, 0.5119, 1.085, 0.397, 1.114, 0.4033, 1.118, 0.4954, 1.094, 0.7789, 1.566, 0.8422, 1.502, 0.7768, 1.441, 0.7242, 1.495, -0.02093, 1.463, -0.01999, 1.53, 0.05859, 1.465, 0.05983, 1.409, 0.8422, 1.502, 0.8951, 1.434, 0.8202, 1.385, 0.7768, 1.441, -0.01999, 1.53, -0.0001512, 1.592, 0.07314, 1.516, 0.05859, 1.465, 0.8951, 1.434, 0.9357, 1.366, 0.8527, 1.328, 0.8202, 1.385, 0.4729, 1.263, 0.4503, 1.269, 0.4285, 1.278, 0.4083, 1.29, 0.3906, 1.303, 0.3761, 1.318, 0.3653, 1.333, 0.3587, 1.348, 0.3563, 1.363, 0.3583, 1.378, 0.3645, 1.39, 0.3744, 1.401, 0.3878, 1.409, 0.404, 1.414, 0.4225, 1.416, 0.4426, 1.416, 0.4635, 1.412, 0.4845, 1.406, 0.5049, 1.396, 0.524, 1.385, 0.5411, 1.372, 0.5556, 1.357, 0.567, 1.342, 0.5747, 1.326, 0.5784, 1.311, 0.5779, 1.297, 0.5732, 1.285, 0.5643, 1.274, 0.5515, 1.266, 0.5353, 1.261, 0.5163, 1.258, 0.4952, 1.259, 0.8685, 1.175, 0.8424, 1.137, 0.5643, 1.274, 0.5732, 1.285, 0.2531, 1.65, 0.3182, 1.659, 0.4225, 1.416, 0.404, 1.414, 0.07803, 1.352, 0.05983, 1.409, 0.3587, 1.348, 0.3653, 1.333, 0.8424, 1.137, 0.7998, 1.107, 0.5515, 1.266, 0.5643, 1.274, 0.3182, 1.659, 0.3874, 1.657, 0.4426, 1.416, 0.4225, 1.416, 0.1137, 1.296, 0.07803, 1.352, 0.3653, 1.333, 0.3761, 1.318, 0.7998, 1.107, 0.7414, 1.087, 0.5353, 1.261, 0.5515, 1.266, 0.3874, 1.657, 0.4584, 1.643, 0.4635, 1.412, 0.4426, 1.416, 0.1663, 1.243, 0.1137, 1.296, 0.3761, 1.318, 0.3906, 1.303, 0.7414, 1.087, 0.669, 1.079, 0.5163, 1.258, 0.5353, 1.261, 0.4584, 1.643, 0.5295, 1.619, 0.4845, 1.406, 0.4635, 1.412, 0.2342, 1.194, 0.1663, 1.243, 0.3906, 1.303, 0.4083, 1.29, 0.669, 1.079, 0.5856, 1.081, 0.4952, 1.259, 0.5163, 1.258, 0.5295, 1.619, 0.5988, 1.586, 0.5049, 1.396, 0.4845, 1.406, 0.3146, 1.152, 0.2342, 1.194, 0.4083, 1.29, 0.4285, 1.278, 0.5856, 1.081, 0.4954, 1.094, 0.4729, 1.263, 0.4952, 1.259, 0.5988, 1.586, 0.6643, 1.544, 0.524, 1.385, 0.5049, 1.396, 0.4033, 1.118, 0.3146, 1.152, 0.4285, 1.278, 0.4503, 1.269, 0.6643, 1.544, 0.7242, 1.495, 0.5411, 1.372, 0.524, 1.385, 0.4954, 1.094, 0.4033, 1.118, 0.4503, 1.269, 0.4729, 1.263, 0.7242, 1.495, 0.7768, 1.441, 0.5556, 1.357, 0.5411, 1.372, 0.05983, 1.409, 0.05859, 1.465, 0.3563, 1.363, 0.3587, 1.348, 0.7768, 1.441, 0.8202, 1.385, 0.567, 1.342, 0.5556, 1.357, 0.05859, 1.465, 0.07314, 1.516, 0.3583, 1.378, 0.3563, 1.363, 0.8202, 1.385, 0.8527, 1.328, 0.5747, 1.326, 0.567, 1.342, 0.07314, 1.516, 0.1018, 1.563, 0.3645, 1.39, 0.3583, 1.378, 0.8527, 1.328, 0.8726, 1.273, 0.5784, 1.311, 0.5747, 1.326, 0.1018, 1.563, 0.1428, 1.601, 0.3744, 1.401, 0.3645, 1.39, 0.8726, 1.273, 0.8783, 1.221, 0.5779, 1.297, 0.5784, 1.311, 0.1428, 1.601, 0.1939, 1.631, 0.3878, 1.409, 0.3744, 1.401, 0.8783, 1.221, 0.8685, 1.175, 0.5732, 1.285, 0.5779, 1.297, 0.4813, 0.8873, 0.4629, 0.8699, 0.4628, 0.7627, 0.4813, 0.7797, 0.09232, 0.5561, 0.07508, 0.5508, 0.143, 0.4412, 0.1598, 0.447, 0.4003, 0.7512, 0.4423, 0.7982, 0.4423, 0.9345, 0.3935, 0.8992, 0.4629, 0.8699, 0.4423, 0.8584, 0.4425, 0.7512, 0.4628, 0.7627, 0.1094, 0.5677, 0.09232, 0.5561, 0.1598, 0.447, 0.1753, 0.4589, 0.5929, 0.8674, 0.6038, 0.9996, 0.5969, 1.0, 0.586, 0.8678, 0.4409, 0.4209, 0.3304, 0.4301, 0.2205, 0.4412, 0.2205, 0.02036, 0.3304, 0.009177, 0.4409, 0.0, 0.6658, 0.0, 0.6554, 0.1672, 0.6488, 0.1673, 0.6592, 0.0001263, 0.6636, 0.4412, 0.6636, 0.8509, 0.6567, 0.8512, 0.6567, 0.4415, 0.6038, 0.7339, 0.5929, 0.8674, 0.586, 0.8678, 0.5969, 0.7343, 0.6554, 0.1672, 0.6658, 0.3339, 0.6592, 0.334, 0.6488, 0.1673, 0.6498, 0.8601, 0.6498, 0.4412, 0.6567, 0.4418, 0.6567, 0.8606])
me_cone_002.materials.append(mat_metal)
me_cone_002.materials.append(mat_wood)
me_cone_002.use_remesh_preserve_volume = False
me_cone_002.use_remesh_preserve_attributes = False
me_cone_002.use_mirror_vertex_groups = False
me_cone_002.update()

# ---- objects
ob_cone = bpy.data.objects.new('Cone', me_cone_002)

# ---- transforms, parenting, visibility, modifiers, constraints
ob_cone.location = (-0.1469, 0.007664, 0.2261)
ob_cone.rotation_euler = (-3.112, -0.3345, 18.62)
ob_cone.lineart.crease_threshold = 0.0

# ---- collection membership
col_collection_1.objects.link(ob_cone)

# ---- scene / render settings (as saved in the file)
scene.frame_start = 1; scene.frame_end = 250; scene.frame_set(1)
scene.render.engine = 'BLENDER_EEVEE_NEXT'
scene.render.resolution_percentage = 50
scene.render.dither_intensity = 0.0
scene.cycles.use_denoising = False
scene.cycles.samples = 128
scene.cycles.sampling_pattern = 'TABULATED_SOBOL'
scene.cycles.light_sampling_threshold = 0.0
scene.cycles.use_adaptive_sampling = False
scene.cycles.use_light_tree = False
scene.cycles.blur_glossy = 0.0
scene.cycles.sample_clamp_indirect = 0.0
scene.view_settings.view_transform = 'Standard'
bpy.context.view_layer.update()

# ---- added for rendering (the .blend has no active camera and no usable light): camera, sun
cam_auto = bpy.data.cameras.new('AutoCamera')
cam_auto.lens = 50.0
cam_auto.sensor_width = 36.0
cam_auto.clip_end = 1000.0
ob_auto_camera = bpy.data.objects.new('AutoCamera', cam_auto)
scene.collection.objects.link(ob_auto_camera)
ob_auto_camera.location = (0.517711, -0.62262, 0.493547)
ob_auto_camera.rotation_euler = (1.09748, -7.21219e-08, 0.694738)
scene.camera = ob_auto_camera
light_auto_sun = bpy.data.lights.new('AutoSun', 'SUN')
light_auto_sun.energy = 3.0
light_auto_sun.angle = 0.0523599
ob_auto_sun = bpy.data.objects.new('AutoSun', light_auto_sun)
scene.collection.objects.link(ob_auto_sun)
ob_auto_sun.rotation_euler = (0.872665, 0.174533, 0.523599)
bpy.context.view_layer.update()
